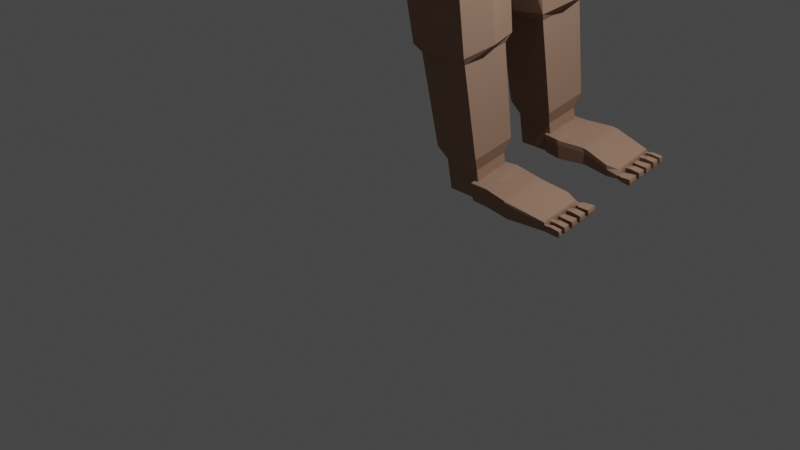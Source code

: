 # Source: human2.blend  (saved by Blender 2.83.19; exported with 4.5.12 LTS)
import bpy
from mathutils import Matrix  # noqa: F401  (used for matrix-valued properties, if any)

bpy.ops.wm.read_factory_settings(use_empty=True)
scene = bpy.context.scene
scene.name = 'Scene'

# ---- collections
col_collection = bpy.data.collections.new('Collection'); scene.collection.children.link(col_collection)

# ---- materials (node trees are filled in below, after node groups)
mat_color_cara = bpy.data.materials.new('Color Cara')
mat_color_cara.alpha_threshold = 0.0
mat_color_cara.use_transparent_shadow = False
mat_color_cara.diffuse_color = (0.3672, 0.2257, 0.1604, 1.0)
mat_color_cara.roughness = 0.5
mat_color_cara.line_color = (0.0, 0.0, 0.0, 1.0)
mat_ojo = bpy.data.materials.new('Ojo')
mat_ojo.alpha_threshold = 0.0
mat_ojo.use_transparent_shadow = False
mat_ojo.roughness = 0.5
mat_material_001 = bpy.data.materials.new('Material.001')
mat_material_001.alpha_threshold = 0.0
mat_material_001.use_transparent_shadow = False
mat_material_001.roughness = 0.5
mat_material_003 = bpy.data.materials.new('Material.003')
mat_material_003.alpha_threshold = 0.0
mat_material_003.use_transparent_shadow = False
mat_material_003.roughness = 0.5

# ---- material node trees
mat_ojo.use_nodes = True; mat_ojo.node_tree.nodes.clear()
_N = mat_ojo.node_tree.nodes; _L = mat_ojo.node_tree.links
n0 = _N.new('ShaderNodeOutputMaterial'); n0.name = 'Material'; n0.location = (300, 300)
n1 = _N.new('ShaderNodeBsdfDiffuse'); n1.name = 'BSDF Difuso'; n1.location = (10, 300)
n1.inputs[0].default_value = (0.001031, 0.001031, 0.001031, 1.0)
_L.new(n1.outputs[0], n0.inputs[0])
n0.is_active_output = True
mat_material_001.use_nodes = True; mat_material_001.node_tree.nodes.clear()
_N = mat_material_001.node_tree.nodes; _L = mat_material_001.node_tree.links
n0 = _N.new('ShaderNodeOutputMaterial'); n0.name = 'Material'; n0.location = (300, 300)
n1 = _N.new('ShaderNodeBsdfDiffuse'); n1.name = 'BSDF Difuso'; n1.location = (10, 300)
n1.inputs[0].default_value = (0.7613, 0.7613, 0.7613, 1.0)
_L.new(n1.outputs[0], n0.inputs[0])
n0.is_active_output = True
mat_material_003.use_nodes = True; mat_material_003.node_tree.nodes.clear()
_N = mat_material_003.node_tree.nodes; _L = mat_material_003.node_tree.links
n0 = _N.new('ShaderNodeOutputMaterial'); n0.name = 'Material'; n0.location = (300, 300)
n1 = _N.new('ShaderNodeBsdfDiffuse'); n1.name = 'BSDF Difuso'; n1.location = (10, 300)
n1.inputs[0].default_value = (0.0668, 0.02875, 0.01445, 1.0)
_L.new(n1.outputs[0], n0.inputs[0])
n0.is_active_output = True

# ---- world
world_world = bpy.data.worlds.new('World'); scene.world = world_world
world_world.use_nodes = True; world_world.node_tree.nodes.clear()
_N = world_world.node_tree.nodes; _L = world_world.node_tree.links
n0 = _N.new('ShaderNodeOutputWorld'); n0.name = 'World Output'; n0.location = (300, 300)
n1 = _N.new('ShaderNodeBackground'); n1.name = 'Background'; n1.location = (10, 300)
n1.inputs[0].default_value = (0.05088, 0.05088, 0.05088, 1.0)
_L.new(n1.outputs[0], n0.inputs[0])
n0.is_active_output = True
world_world.color = (0.05088, 0.05088, 0.05088)
world_world.use_sun_shadow = False
world_world.sun_shadow_jitter_overblur = 0.0

# ---- cameras
cam_camera = bpy.data.cameras.new('Camera')
cam_camera.clip_end = 100.0
cam_camera.ortho_scale = 7.314

# ---- lights
light_light = bpy.data.lights.new('Light', 'POINT')
light_light.transmission_factor = 0.0
light_light.energy = 1000.0
light_light.shadow_soft_size = 0.1
light_light.shadow_maximum_resolution = 0.006
light_light.use_absolute_resolution = True

# ---- meshes
me_cube_001 = bpy.data.meshes.new('Cube.001')
me_cube_001.from_pydata([(0.7839, -0.8496, -1.271), (-1.04, -0.6917, -1.188), (0.7755, -1.0, 1.062), (-1.0, -1.0, 1.062), (-0.03638, -1.101, -1.509), (1.031, -1.026, -0.1787), (-1.22, -1.202, -0.3483), (-5.861e-07, -1.225, 1.287), (0.01212, -1.511, -0.3483), (0.8212, -1.046, 0.8592), (-1.046, -1.046, 0.8592), (-5.628e-07, -1.328, 1.038), (-5.382e-07, -1.393, 0.6653), (0.9611, -0.9517, 0.3822), (-1.094, -1.094, 0.5344), (1.005, -1.195, -0.3483), (1.401, -0.167, -0.1762), (1.198, -0.1623, 0.474), (0.8694, -1.092, 0.5344), (-5.25e-07, -1.427, 0.4649), (1.192, -0.1632, 0.3454), (0.8952, -1.117, 0.3599), (-1.12, -1.12, 0.3599), (0.9286, -0.9664, 0.2713), (0.003634, -1.512, -0.1233), (1.309, -0.166, -0.03182), (0.9712, -1.19, -0.1524), (-1.196, -1.196, -0.1524), (0.9691, -1.01, -0.05416), (1.076, -0.9296, 0.0418), (1.06, -0.9075, 0.2279), (1.258, -0.2944, 0.2838), (1.334, -0.2982, 0.05918), (1.068, -0.9871, -0.01038), (1.032, -0.9492, 0.2746), (1.262, -0.2459, 0.3395), (1.365, -0.2483, 0.009183), (0.8734, -0.5525, -1.459), (0.864, -0.6066, 1.151), (-0.9949, -0.5388, -1.489), (-1.088, -0.6066, 1.207), (-1.333, -0.7197, -0.3483), (1.2, -0.7387, -0.3483), (-4.069e-07, -0.7429, 1.487), (-1.157, -0.6343, 0.9296), (0.9322, -0.6343, 0.9296), (1.004, -0.6624, 0.5859), (-1.205, -0.6635, 0.5859), (1.176, -0.6882, -0.1777), (1.054, -0.6411, 0.4183), (-1.231, -0.6792, 0.4012), (1.032, -0.6505, 0.3005), (1.103, -0.6778, -0.04537), (-1.308, -0.7253, -0.1409), (1.123, -0.6725, 0.3001), (1.185, -0.6965, -0.002683), (1.138, -0.6663, 0.2499), (1.178, -0.6812, 0.04864), (-1.053, -0.3024, -1.535), (-1.126, -0.3387, 1.281), (-1.407, -0.4028, -0.3483), (-1.23, -0.3637, 0.976), (-1.279, -0.3804, 0.6198), (-1.305, -0.3894, 0.4284), (-1.382, -0.4159, -0.1334), (0.9349, -0.2947, -1.521), (0.9221, -0.3478, 1.209), (1.331, -0.4235, -0.3483), (-2.89e-07, -0.426, 1.618), (1.005, -0.3637, 0.976), (1.093, -0.3798, 0.6198), (1.272, -0.4659, -0.177), (1.116, -0.4369, 0.442), (1.1, -0.4426, 0.3196), (1.191, -0.4594, -0.03959), (1.182, -0.4905, 0.3169), (1.262, -0.5053, 0.002379), (1.189, -0.5077, 0.2643), (1.244, -0.5178, 0.05313), (0.902, -1.123, 0.3147), (-1.126, -1.126, 0.3147), (0.9321, -0.9703, 0.2426), (-5.216e-07, -1.436, 0.413), (1.202, -0.1635, 0.3121), (1.035, -0.9526, 0.2494), (1.271, -0.2461, 0.3104), (1.061, -0.9094, 0.2114), (1.265, -0.2948, 0.264), (1.141, -0.6676, 0.2321), (-1.238, -0.6833, 0.3534), (1.194, -0.5086, 0.2457), (-1.312, -0.3918, 0.3788), (0.004846, -1.496, -0.06578), (1.298, -0.1657, 0.005058), (1.355, -0.248, 0.04148), (1.326, -0.2978, 0.08113), (1.174, -0.6798, 0.06831), (-1.301, -0.7208, -0.08792), (1.239, -0.5168, 0.07378), (-1.375, -0.4133, -0.07847), (0.9638, -1.183, -0.1023), (-1.188, -1.188, -0.1023), (0.9652, -1.006, -0.02234), (1.064, -0.9834, 0.01748), (1.075, -0.9275, 0.05999), (0.9861, -1.2, -0.4252), (-1.211, -1.205, -0.4203), (0.00727, -1.509, -0.4394), (1.179, -0.7281, -0.4308), (-1.322, -0.731, -0.4246), (1.305, -0.4175, -0.4345), (-1.395, -0.4191, -0.4275), (0.00727, -1.485, -0.5303), (1.157, -0.7176, -0.5131), (-1.306, -0.7191, -0.5008), (1.279, -0.4114, -0.5205), (-1.378, -0.4123, -0.5065), (0.9719, -1.183, -0.502), (-1.196, -1.185, -0.4921), (-1.046, -0.0242, -1.59), (-1.142, -0.2032, 1.295), (-1.497, -0.01701, -0.3483), (-1.319, -0.03435, 1.032), (-1.368, -0.03593, 0.661), (-1.394, -0.03678, 0.4615), (-1.472, -0.03927, -0.1242), (0.9929, -0.03285, 1.28), (1.575, -0.04607, -0.2334), (-1.456e-07, -0.04023, 1.778), (1.094, -0.03435, 1.032), (1.201, -0.03587, 0.661), (1.389, -0.1952, -0.1762), (1.19, -0.1882, 0.4709), (1.183, -0.1896, 0.343), (1.298, -0.1937, -0.03255), (1.255, -0.269, 0.3374), (1.356, -0.2726, 0.00854), (1.251, -0.3146, 0.2819), (1.325, -0.3189, 0.05861), (1.258, -0.315, 0.2622), (-1.401, -0.037, 0.4098), (-1.465, -0.03903, -0.06698), (1.318, -0.3185, 0.08044), (1.542, -0.03942, -0.3009), (-1.484, -0.03958, -0.431), (-1.466, -0.03894, -0.5134), (1.444, -0.03885, -0.4253), (1.001, -0.01705, -1.587), (0.9847, -0.0692, 1.272), (1.525, -0.07683, -0.2498), (-1.621e-07, -0.08475, 1.759), (1.084, -0.07236, 1.026), (1.188, -0.07556, 0.6563), (1.375, -0.2265, -0.1763), (1.182, -0.2169, 0.4676), (1.173, -0.2188, 0.3403), (1.286, -0.2243, -0.03337), (1.246, -0.2946, 0.335), (1.345, -0.2994, 0.007829), (1.244, -0.3369, 0.2799), (1.316, -0.3419, 0.05798), (1.25, -0.3373, 0.2603), (1.309, -0.3414, 0.07967), (1.503, -0.07763, -0.3109), (1.425, -0.08186, -0.4363), (-1.037, -0.0574, -1.583), (-1.134, -0.2396, 1.282), (-1.487, -0.06154, -0.3483), (-1.308, -0.07236, 1.026), (-1.358, -0.07569, 0.6563), (-1.384, -0.07749, 0.4577), (-1.462, -0.08274, -0.1253), (-1.391, -0.07795, 0.4062), (-1.454, -0.08223, -0.06831), (-1.474, -0.08339, -0.4306), (-1.456, -0.08203, -0.5126), (0.9696, -0.6448, 2.126), (0.9462, -0.7491, 2.103), (0.7405, -0.8087, 2.162), (0.7405, -0.6809, 2.215), (0.985, -0.5761, 2.141), (0.7405, -0.5969, 2.25), (1.002, -0.5023, 2.158), (0.7405, -0.5064, 2.287), (1.004, -0.4926, 2.16), (0.7405, -0.4946, 2.292), (0.2098, -1.026, -1.437), (0.2328, -1.157, 1.22), (0.3051, -1.44, -0.3483), (0.2465, -1.243, 0.9845), (0.261, -1.302, 0.626), (0.2687, -1.334, 0.4334), (0.2915, -1.428, -0.132), (0.2707, -1.342, 0.3835), (0.2893, -1.418, -0.07674), (0.296, -1.441, -0.4352), (0.2917, -1.418, -0.5218), (0.8022, -0.7908, 2.144), (0.8093, -0.6701, 2.188), (0.8139, -0.5907, 2.217), (0.8195, -0.494, 2.253), (0.8189, -0.5051, 2.248), (0.9148, -0.6534, 2.147), (0.9266, -0.5811, 2.167), (0.9409, -0.4931, 2.192), (0.9392, -0.5032, 2.189), (0.5878, -0.9097, -1.328), (0.5902, -1.054, 1.116), (0.7661, -1.278, -0.3483), (0.6249, -1.113, 0.902), (0.6616, -1.164, 0.5657), (0.6813, -1.191, 0.385), (0.7391, -1.271, -0.1454), (0.6864, -1.198, 0.3382), (0.7334, -1.263, -0.09355), (0.7504, -1.282, -0.4286), (0.7396, -1.263, -0.5087), (0.897, -0.7633, 2.117), (0.0008959, -1.326, -1.049), (1.037, -0.6574, -0.9827), (-1.216, -0.651, -0.9351), (1.132, -0.3769, -1.011), (-1.283, -0.3733, -0.9571), (0.8919, -1.03, -0.9397), (-1.115, -1.02, -0.9016), (1.258, -0.0356, -0.9841), (-1.364, -0.03525, -0.9838), (-1.354, -0.07427, -0.9807), (1.243, -0.075, -0.9872), (0.2684, -1.237, -1.016), (0.679, -1.101, -0.9658), (-0.6798, -0.9295, -1.314), (-0.6083, -1.088, 1.15), (-0.7402, -1.336, -0.3483), (-0.6361, -1.156, 0.9293), (-0.6654, -1.211, 0.5857), (-0.6811, -1.24, 0.401), (-0.7274, -1.326, -0.141), (-0.6621, -0.66, 1.316), (-0.7347, -0.3099, -1.777), (-0.6975, -0.3784, 1.426), (-0.6852, -1.248, 0.3532), (-0.7228, -1.318, -0.08798), (-0.7364, -1.338, -0.4278), (-0.7278, -1.316, -0.5071), (-0.7405, -0.03574, 1.559), (-0.7405, -0.03343, -1.768), (-0.7356, -0.07529, 1.543), (-0.7356, -0.07042, -1.762), (-0.6777, -1.14, -0.9593), (-0.2375, -0.7132, 1.426), (-0.2502, -0.4089, 1.549), (-0.2657, -0.03862, 1.699), (-0.2639, -0.08136, 1.682), (-0.2672, -1.04, -1.439), (-0.2183, -1.176, 1.238), (-0.2625, -1.47, -0.3483), (-0.2282, -1.266, 0.9992), (-0.2387, -1.327, 0.6368), (-0.2444, -1.36, 0.442), (-0.261, -1.457, -0.1296), (-0.2458, -1.369, 0.3915), (-0.2593, -1.447, -0.07375), (-0.2642, -1.47, -0.4353), (-0.2611, -1.447, -0.522), (-0.2426, -1.259, -1.017), (-0.01584, -0.2037, -2.492), (0.1623, -0.6389, -2.388), (-0.01584, -0.6686, -2.429), (-0.01584, -0.4589, -2.458), (-0.01584, -0.2331, -2.488), (0.4904, -0.5978, -2.326), (0.5208, -0.4203, -2.363), (0.5578, -0.2042, -2.408), (0.5535, -0.2291, -2.403), (-0.179, -0.6443, -2.385), (-0.4705, -0.601, -2.306), (-0.1877, -0.445, -2.414), (-0.4948, -0.4201, -2.335), (-0.1983, -0.2023, -2.449), (-0.5244, -0.2, -2.372), (-0.1971, -0.2304, -2.445), (-0.521, -0.2254, -2.368), (-0.002659, -0.8157, -1.879), (0.01551, -0.656, -1.956), (0.2176, -0.6222, -1.909), (0.2508, -0.7726, -1.817), (0.475, -0.566, -1.838), (0.6537, -0.6836, -1.581), (0.5095, -0.3646, -1.88), (0.7162, -0.3379, -1.664), (0.7699, -0.0311, -1.733), (0.5514, -0.1194, -1.931), (0.5466, -0.1477, -1.925), (0.7637, -0.06657, -1.725), (-0.5004, -0.5793, -1.815), (-0.6517, -0.7136, -1.758), (-0.7566, -0.6033, -1.749), (-0.5376, -0.5041, -1.739), (-0.1696, -0.6285, -1.905), (-0.2359, -0.7764, -1.876), (-0.06958, 0.9689, -6.537), (-0.09078, 0.7259, -2.167), (0.4067, 0.7716, -6.537), (0.1384, 0.631, -2.167), (-0.5458, 0.7716, -6.537), (-0.3337, 0.6135, -2.167), (-0.06958, 1.03, -2.3), (0.45, 0.8149, -2.3), (-0.616, 0.7808, -2.3), (0.6396, 0.9938, -2.917), (-0.7644, 0.9938, -2.836), (-0.06555, 1.283, -2.836), (0.6333, 0.9938, -4.056), (-0.7644, 0.9938, -4.056), (-0.06555, 1.283, -4.056), (0.4651, 0.8298, -5.927), (-0.6038, 0.8298, -5.927), (-0.06931, 1.051, -5.927), (-0.0666, 1.106, -4.578), (0.5067, 0.8684, -4.578), (-0.6399, 0.8684, -4.578), (-0.06555, 1.283, -3.355), (0.6333, 0.9938, -3.355), (-0.7644, 0.9938, -3.355), (-0.07223, 1.461, -2.736), (-0.03077, 1.299, -2.274), (0.3555, 1.293, -2.274), (0.4514, 1.454, -2.791), (-0.02166, 4.2, -2.909), (0.4675, 4.2, -2.909), (0.4816, 4.167, -2.902), (-0.07847, 4.157, -2.9), (-0.08875, 2.911, -2.628), (0.4919, 2.921, -2.631), (-0.09755, 2.803, -2.602), (0.5434, 2.804, -2.602), (-0.09208, 1.559, -2.524), (0.4896, 1.611, -2.532), (0.5434, 2.593, -2.593), (-0.09755, 2.591, -2.593), (0.4919, 3.197, -2.691), (-0.08875, 3.186, -2.689), (0.2226, 4.147, -3.136), (0.2226, 4.247, -2.681), (0.2226, 4.161, -2.662), (0.2226, 4.062, -3.118), (0.2226, 2.975, -2.394), (0.2226, 2.872, -2.869), (0.2157, 2.813, -2.29), (0.2004, 2.79, -2.899), (0.2106, 1.65, -2.268), (0.1953, 1.628, -2.814), (0.2004, 2.588, -2.89), (0.2157, 2.611, -2.281), (0.2226, 3.135, -2.926), (0.2226, 3.238, -2.451), (0.0118, 4.189, -2.886), (0.2581, 4.183, -3.117), (0.2226, 4.247, -2.681), (0.5009, 4.193, -2.882), (0.5445, 4.454, -3.168), (-0.01233, 4.155, -3.102), (0.003856, 4.147, -3.136), (0.003856, 4.247, -2.681), (-0.01233, 4.24, -2.715), (0.4413, 4.147, -3.136), (0.4576, 4.155, -3.102), (0.4576, 4.24, -2.715), (0.4413, 4.247, -2.681), (0.003856, 4.062, -3.118), (-0.0191, 4.074, -3.091), (-0.0191, 4.161, -2.692), (0.003856, 4.161, -2.662), (0.4596, 4.078, -3.086), (0.4413, 4.062, -3.118), (0.4413, 4.161, -2.662), (0.4596, 4.162, -2.697), (-0.005951, 2.872, -2.869), (-0.02873, 2.876, -2.84), (0.4511, 2.975, -2.394), (0.4694, 2.967, -2.427), (-0.005951, 2.975, -2.394), (-0.02873, 2.967, -2.422), (0.4511, 2.872, -2.869), (0.4694, 2.879, -2.835), (-0.02834, 2.788, -2.867), (-0.04943, 2.789, -2.833), (0.4684, 2.811, -2.337), (0.49, 2.81, -2.37), (-0.04943, 2.81, -2.371), (-0.02842, 2.811, -2.337), (0.49, 2.79, -2.834), (0.4683, 2.788, -2.866), (-0.04463, 1.617, -2.748), (-0.02339, 1.625, -2.782), (0.4745, 1.639, -2.329), (0.4527, 1.642, -2.279), (-0.02348, 1.648, -2.284), (-0.04463, 1.637, -2.305), (0.454, 1.652, -2.783), (0.4761, 1.649, -2.75), (-0.04943, 2.607, -2.362), (-0.02842, 2.609, -2.328), (0.49, 2.586, -2.824), (0.4683, 2.586, -2.857), (-0.04943, 2.586, -2.824), (-0.02834, 2.586, -2.858), (0.49, 2.607, -2.361), (0.4684, 2.609, -2.328), (-0.02873, 3.232, -2.48), (-0.005951, 3.238, -2.451), (0.4694, 3.143, -2.893), (0.4511, 3.135, -2.926), (-0.02873, 3.141, -2.897), (-0.005951, 3.135, -2.926), (0.4694, 3.232, -2.485), (0.4511, 3.238, -2.451), (0.02486, 4.181, -3.119), (0.02486, 4.181, -3.119), (0.4558, 4.247, -2.681), (0.4558, 4.247, -2.681), (0.4913, 4.185, -3.115), (0.4913, 4.185, -3.115), (-0.01066, 4.247, -2.681), (-0.01066, 4.247, -2.681), (0.223, 4.828, -3.046), (0.5314, 4.296, -2.884), (-0.02019, 4.292, -2.888), (0.2575, 4.285, -3.149), (0.2226, 4.353, -2.673), (-0.04046, 4.353, -2.673), (-0.04046, 4.353, -2.673), (0.4856, 4.353, -2.673), (0.4856, 4.353, -2.673), (-0.005464, 4.283, -3.151), (-0.005464, 4.283, -3.151), (0.5206, 4.287, -3.147), (0.5206, 4.287, -3.147), (0.5686, 4.66, -2.891), (-0.06284, 4.655, -2.897), (0.3947, 4.664, -3.195), (0.2226, 4.716, -2.713), (-0.07856, 4.716, -2.713), (-0.07856, 4.716, -2.713), (0.5237, 4.716, -2.713), (0.5237, 4.716, -2.713), (-0.04598, 4.645, -3.198), (-0.04598, 4.645, -3.198), (0.5653, 4.665, -3.194), (0.5653, 4.665, -3.194), (0.5117, 4.828, -3.046), (-0.06917, 4.837, -3.047), (0.1943, 4.677, -3.148), (0.2226, 4.883, -2.776), (-0.0528, 4.883, -2.776), (-0.0528, 4.883, -2.776), (0.4979, 4.883, -2.776), (0.4979, 4.883, -2.776), (-0.08103, 4.677, -3.148), (0.4697, 4.677, -3.148), (0.4697, 4.677, -3.148), (0.3955, 4.452, -3.168), (-0.02572, 4.464, -3.174), (-0.02572, 4.464, -3.174), (-0.05951, 4.535, -2.693), (-0.04151, 4.474, -2.893), (0.5445, 4.454, -3.168), (0.55, 4.478, -2.887), (0.5046, 4.535, -2.693), (-0.05951, 4.535, -2.693), (0.2226, 4.535, -2.693), (0.5046, 4.535, -2.693), (0.3673, 4.828, -3.046), (0.2228, 4.855, -2.911), (0.4979, 4.883, -2.776), (0.5048, 4.855, -2.911), (0.3602, 4.883, -2.776), (0.07807, 4.828, -3.046), (0.07807, 4.883, -2.776), (0.07807, 4.855, -2.912), (-0.05935, 4.855, -2.912), (0.2228, 4.855, -2.911), (0.3638, 4.855, -2.911), (0.3706, 4.883, -2.776), (0.3714, 4.855, -2.911), (0.3492, 4.883, -2.776), (0.3501, 4.855, -2.911), (0.2297, 4.883, -2.776), (0.2288, 4.855, -2.911), (0.2135, 4.855, -2.911), (0.2135, 4.883, -2.776), (0.08712, 4.855, -2.912), (0.08626, 4.883, -2.776), (0.07004, 4.855, -2.912), (0.07004, 4.883, -2.776), (0.3747, 5.181, -2.86), (0.3755, 5.154, -2.995), (0.5089, 5.154, -2.994), (0.502, 5.181, -2.86), (0.502, 5.181, -2.86), (0.502, 5.181, -2.86), (-0.03605, 5.186, -2.851), (-0.0426, 5.158, -2.987), (0.08679, 5.158, -2.986), (0.08679, 5.186, -2.851), (-0.03605, 5.186, -2.851), (0.103, 5.186, -2.851), (0.1039, 5.158, -2.986), (0.2302, 5.158, -2.986), (0.2302, 5.186, -2.851), (0.366, 5.186, -2.851), (0.2464, 5.186, -2.851), (0.2456, 5.158, -2.986), (0.3668, 5.158, -2.986), (0.396, 4.899, -3.518), (0.5123, 4.9, -3.517), (0.5194, 4.518, -3.291), (0.5374, 4.695, -3.336), (0.3961, 4.694, -3.337), (0.3966, 4.517, -3.292), (0.5219, 4.667, -3.445), (0.5392, 4.843, -3.398), (0.4008, 4.842, -3.399), (0.4029, 4.666, -3.446), (0.5618, 4.674, -3.226), (0.3995, 4.672, -3.226), (0.4002, 4.47, -3.201), (0.5419, 4.471, -3.2), (0.4524, 4.962, -3.463), (0.4423, 4.958, -3.486), (0.5715, 4.959, -3.485), (0.5874, 4.963, -3.462), (0.1384, 0.631, -2.131), (-0.09078, 0.7259, -2.131), (-0.3337, 0.6135, -2.131), (-0.0141, -0.2051, -2.502), (0.164, -0.6402, -2.399), (-0.0141, -0.67, -2.44), (-0.0141, -0.4603, -2.468), (-0.0141, -0.2345, -2.498), (0.4921, -0.5992, -2.336), (0.5225, -0.4216, -2.373), (0.5595, -0.2056, -2.418), (0.5552, -0.2305, -2.413), (-0.1929, 0.3776, -9.954), (-0.355, 0.2155, -6.705), (-0.1929, 0.8089, -9.954), (-0.355, 0.8835, -6.705), (0.2385, 0.3776, -9.954), (0.4006, 0.2155, -6.705), (0.2385, 0.8089, -9.954), (0.4006, 0.8835, -6.705), (-0.39, 0.1805, -6.855), (-0.39, 0.9185, -6.855), (0.4356, 0.9185, -6.855), (0.4356, 0.1805, -6.855), (-0.3312, 0.9473, -8.566), (0.3768, 0.9473, -8.566), (0.3768, 0.2392, -8.566), (-0.3312, 0.2392, -8.566), (-0.255, 0.8711, -9.778), (0.3007, 0.8711, -9.778), (0.3007, 0.3154, -9.778), (-0.255, 0.3154, -9.778), (-0.2776, 0.2928, -8.668), (-0.2776, 0.8937, -8.668), (0.3233, 0.8937, -8.668), (0.3233, 0.2928, -8.668), (-0.1929, 0.5933, -9.954), (-0.355, 0.5933, -6.705), (0.2385, 0.5933, -9.954), (0.4006, 0.5933, -6.705), (0.5072, 0.5933, -6.855), (-0.4401, 0.5933, -6.855), (-0.3813, 0.5933, -8.566), (0.4813, 0.5933, -8.527), (0.3007, 0.5933, -9.778), (0.3233, 0.5933, -8.668), (0.02282, 0.8089, -9.954), (0.02282, 0.8835, -6.705), (0.02282, 0.3776, -9.954), (0.02282, 0.981, -6.855), (0.02282, 1.01, -8.566), (0.02282, 0.1789, -8.566), (0.02282, 0.3154, -9.778), (0.02282, 0.8711, -9.778), (0.02282, 0.2928, -8.668), (0.02282, 0.8937, -8.668), (-0.429, 0.4884, -9.729), (-0.429, 0.6982, -9.729), (-0.4235, 0.5933, -9.807), (-0.4539, 0.7018, -8.716), (-0.4539, 0.4847, -8.716), (-0.4468, 0.5933, -8.622), (-0.1929, 0.5933, -10.12), (-0.1929, 0.3776, -10.12), (0.02282, 0.8089, -10.12), (-0.1929, 0.8089, -10.12), (0.2385, 0.5933, -10.12), (0.02282, 0.3776, -10.12), (0.2385, 0.5933, -10.08), (-0.1929, 0.5933, -10.33), (-0.1929, 0.3776, -10.33), (0.02282, 0.8089, -10.33), (-0.1929, 0.8089, -10.33), (0.2385, 0.5933, -10.33), (0.2385, 0.8089, -10.33), (0.02282, 0.3776, -10.33), (0.2385, 0.3776, -10.33), (0.02282, 0.5933, -10.33), (0.2385, 0.5933, -10.32), (0.1878, 0.3423, -10.32), (0.1878, 0.8682, -10.32), (1.19, 0.6002, -10.32), (1.2, 0.317, -10.31), (1.189, 0.8367, -10.33), (0.432, 0.5933, -10.33), (0.3916, 0.3183, -10.33), (0.3916, 0.8682, -10.33), (0.749, 0.5933, -10.32), (0.7256, 0.3666, -10.32), (0.7256, 0.9257, -10.32), (1.062, 0.5933, -10.19), (1.062, 0.5933, -10.33), (1.059, 0.3183, -10.33), (1.188, 0.8653, -10.33), (1.19, 0.4722, -10.32), (1.189, 0.7268, -10.33), (1.2, 0.383, -10.31), (1.19, 0.5241, -10.32), (1.19, 0.6512, -10.32), (1.189, 0.7745, -10.33), (0.02282, 0.8089, -10.25), (0.02282, 0.3776, -10.25), (0.2385, 0.3776, -10.25), (-0.1929, 0.8089, -10.25), (-0.1929, 0.3776, -10.25), (-0.1929, 0.5933, -10.25), (0.2385, 0.8089, -10.25), (0.1878, 0.3423, -10.25), (0.1878, 0.8682, -10.25), (1.19, 0.6002, -10.26), (1.2, 0.317, -10.27), (1.189, 0.8367, -10.25), (0.3916, 0.8682, -10.25), (0.3916, 0.3183, -10.25), (0.7256, 0.9257, -10.25), (0.7256, 0.3666, -10.25), (1.188, 0.8653, -10.25), (1.059, 0.3183, -10.25), (1.19, 0.4722, -10.26), (1.189, 0.7268, -10.25), (1.2, 0.383, -10.27), (1.19, 0.5241, -10.26), (1.19, 0.6512, -10.26), (1.189, 0.7745, -10.25), (1.229, 0.3125, -10.26), (1.229, 0.388, -10.26), (1.229, 0.388, -10.32), (1.229, 0.3125, -10.32), (1.263, 0.3006, -10.26), (1.263, 0.4003, -10.32), (1.263, 0.4003, -10.26), (1.263, 0.3006, -10.32), (1.384, 0.3007, -10.28), (1.378, 0.2945, -10.25), (1.378, 0.2945, -10.33), (1.384, 0.3007, -10.3), (1.378, 0.4077, -10.33), (1.384, 0.4016, -10.3), (1.378, 0.4077, -10.25), (1.384, 0.4016, -10.28), (1.218, 0.5275, -10.33), (1.218, 0.4692, -10.33), (1.218, 0.5275, -10.25), (1.218, 0.4692, -10.25), (1.274, 0.5369, -10.34), (1.274, 0.5369, -10.24), (1.274, 0.4604, -10.24), (1.274, 0.4604, -10.34), (1.384, 0.834, -10.31), (1.379, 0.8292, -10.33), (1.378, 0.8751, -10.33), (1.383, 0.8703, -10.31), (1.378, 0.8751, -10.25), (1.383, 0.8703, -10.27), (1.384, 0.4629, -10.31), (1.379, 0.458, -10.33), (1.379, 0.5406, -10.33), (1.384, 0.5358, -10.31), (1.379, 0.5406, -10.25), (1.384, 0.5358, -10.27), (1.384, 0.5918, -10.31), (1.379, 0.5869, -10.33), (1.379, 0.6667, -10.33), (1.384, 0.662, -10.31), (1.379, 0.6667, -10.25), (1.384, 0.662, -10.27), (1.384, 0.7223, -10.31), (1.379, 0.7175, -10.33), (1.379, 0.7861, -10.33), (1.384, 0.7813, -10.31), (1.379, 0.7861, -10.25), (1.384, 0.7813, -10.27), (1.384, 0.5918, -10.27), (1.379, 0.5869, -10.25), (1.384, 0.834, -10.27), (1.379, 0.8292, -10.25), (1.384, 0.4629, -10.27), (1.379, 0.458, -10.25), (1.384, 0.7223, -10.27), (1.379, 0.7175, -10.25), (1.275, 0.5886, -10.25), (1.275, 0.5886, -10.33), (1.275, 0.6638, -10.33), (1.275, 0.6638, -10.25), (1.212, 0.5981, -10.25), (1.212, 0.5981, -10.33), (1.212, 0.6535, -10.33), (1.212, 0.6535, -10.25), (1.275, 0.7181, -10.34), (1.275, 0.7841, -10.34), (1.275, 0.7181, -10.24), (1.275, 0.7841, -10.24), (1.21, 0.7242, -10.33), (1.21, 0.7242, -10.25), (1.21, 0.7773, -10.33), (1.21, 0.7773, -10.25), (1.276, 0.8306, -10.33), (1.275, 0.8724, -10.33), (1.276, 0.8306, -10.24), (1.275, 0.8724, -10.24), (1.207, 0.8354, -10.33), (1.207, 0.8354, -10.25), (1.206, 0.8668, -10.33), (1.206, 0.8668, -10.25), (0.2385, 0.8016, -10.12), (0.2385, 0.8089, -10.14), (0.2337, 0.8089, -10.12), (0.2385, 0.8089, -10.09), (0.2385, 0.3776, -10.17), (0.2385, 0.3834, -10.12), (0.2385, 0.3776, -10.09), (0.2337, 0.3776, -10.12), (0.1857, 0.8634, -10.1), (0.1878, 0.8682, -10.12), (0.1878, 0.3423, -10.15), (0.187, 0.3475, -10.09), (1.189, 0.5976, -10.24), (1.182, 0.5933, -10.22), (1.182, 0.8336, -10.22), (1.188, 0.8358, -10.25), (1.191, 0.3449, -10.24), (1.182, 0.3602, -10.22), (0.3916, 0.8682, -10.12), (0.3916, 0.3183, -10.15), (0.7256, 0.9257, -10.13), (0.7256, 0.3666, -10.17), (1.184, 0.8636, -10.22), (1.187, 0.8661, -10.25), (1.059, 0.3183, -10.24), (1.059, 0.3234, -10.19), (1.182, 0.4664, -10.22), (1.189, 0.4702, -10.24), (1.182, 0.7229, -10.22), (1.188, 0.7257, -10.25), (1.182, 0.4115, -10.22), (1.191, 0.4031, -10.24), (1.182, 0.5298, -10.22), (1.189, 0.5261, -10.24), (1.182, 0.6581, -10.22), (1.189, 0.6537, -10.24), (1.182, 0.7783, -10.22), (1.188, 0.7755, -10.25), (0.4007, 0.5933, -10.09), (0.4632, 0.5933, -10.1), (0.718, 0.5933, -10.11), (0.78, 0.5933, -10.12), (0.3611, 0.8634, -10.1), (0.4228, 0.8686, -10.1), (0.3916, 0.8682, -10.12), (0.4243, 0.328, -10.1), (0.3616, 0.327, -10.09), (0.3916, 0.3183, -10.15), (0.6953, 0.9156, -10.11), (0.7572, 0.9169, -10.12), (0.7256, 0.9257, -10.13), (0.7567, 0.3672, -10.12), (0.6946, 0.3671, -10.11), (0.7256, 0.3667, -10.17), (-0.06632, 0.9365, -6.63), (0.3769, 0.7529, -6.63), (-0.5095, 0.7529, -6.63), (0.5238, 5.429, -3.028), (0.5265, 5.46, -3.05), (0.5265, 5.46, -3.05), (0.524, 5.431, -3.03), (0.5308, 5.403, -3.165), (0.4992, 5.439, -3.153), (0.5265, 5.46, -3.05), (0.524, 5.431, -3.03), (0.4316, 5.46, -3.05), (0.3966, 5.431, -3.03), (0.3975, 5.403, -3.165), (0.4322, 5.439, -3.153), (0.006376, 5.438, -3.026), (0.01115, 5.466, -3.045), (0.01115, 5.466, -3.045), (0.006205, 5.437, -3.025), (0.1149, 5.438, -3.026), (0.08563, 5.46, -3.077), (0.03948, 5.449, -3.132), (0.0005857, 5.413, -3.146), (0.08563, 5.449, -3.132), (0.1149, 5.413, -3.146), (0.3583, 5.461, -3.075), (0.3882, 5.44, -3.024), (0.389, 5.414, -3.15), (0.3587, 5.448, -3.137), (0.3125, 5.461, -3.075), (0.2769, 5.44, -3.024), (0.2761, 5.414, -3.151), (0.3122, 5.448, -3.137), (0.2342, 5.46, -3.075), (0.2631, 5.439, -3.024), (0.2631, 5.413, -3.151), (0.2342, 5.448, -3.137), (0.1449, 5.413, -3.151), (0.1817, 5.448, -3.137), (0.1813, 5.46, -3.075), (0.1441, 5.439, -3.024), (0.7839, 0.8496, -1.271), (-1.04, 0.6917, -1.188), (0.7755, 1.0, 1.062), (-1.0, 1.0, 1.062), (1.018, 0.0, -1.603), (-0.03638, 1.101, -1.509), (1.031, 1.026, -0.1787), (-1.053, 0.0, -1.595), (-1.22, 1.202, -0.3483), (1.0, 0.0, 1.287), (-5.861e-07, 1.225, 1.287), (-1.149, 0.0, 1.307), (-1.507, 0.0, -0.3483), (0.01212, 1.511, -0.3483), (1.593, 0.0, -0.222), (-1.306e-07, 0.0, 1.794), (0.8212, 1.046, 0.8592), (-1.046, 1.046, 0.8592), (-1.328, 0.0, 1.038), (-5.628e-07, 1.328, 1.038), (1.103, 0.0, 1.038), (-1.377, 0.0, 0.6653), (-5.382e-07, 1.393, 0.6653), (1.212, 0.0, 0.6653), (0.9611, 0.9517, 0.3822), (-1.094, 1.094, 0.5344), (1.005, 1.195, -0.3483), (1.401, 0.167, -0.1762), (1.198, 0.1623, 0.474), (0.8694, 1.092, 0.5344), (-1.404, 0.0, 0.4649), (-5.25e-07, 1.427, 0.4649), (1.192, 0.1632, 0.3454), (0.8952, 1.117, 0.3599), (-1.12, 1.12, 0.3599), (1.27, 0.0, 0.4649), (0.9286, 0.9664, 0.2713), (-1.482, 0.0, -0.1233), (0.003634, 1.512, -0.1233), (1.309, 0.166, -0.03182), (1.442, 0.0, -0.1233), (0.9712, 1.19, -0.1524), (-1.196, 1.196, -0.1524), (0.9691, 1.01, -0.05416), (1.076, 0.9296, 0.0418), (1.06, 0.9075, 0.2279), (1.258, 0.2944, 0.2838), (1.334, 0.2982, 0.05918), (1.068, 0.9871, -0.01038), (1.032, 0.9492, 0.2746), (1.262, 0.2459, 0.3395), (1.365, 0.2483, 0.009183), (0.8734, 0.5525, -1.459), (0.864, 0.6066, 1.151), (-0.9949, 0.5388, -1.489), (-1.088, 0.6066, 1.207), (-1.333, 0.7197, -0.3483), (1.2, 0.7387, -0.3483), (-4.069e-07, 0.7429, 1.487), (-1.157, 0.6343, 0.9296), (0.9322, 0.6343, 0.9296), (1.004, 0.6624, 0.5859), (-1.205, 0.6635, 0.5859), (1.176, 0.6882, -0.1777), (1.054, 0.6411, 0.4183), (-1.231, 0.6792, 0.4012), (1.032, 0.6505, 0.3005), (1.103, 0.6778, -0.04537), (-1.308, 0.7253, -0.1409), (1.123, 0.6725, 0.3001), (1.185, 0.6965, -0.002683), (1.138, 0.6663, 0.2499), (1.178, 0.6812, 0.04864), (-1.053, 0.3024, -1.535), (-1.126, 0.3387, 1.281), (-1.407, 0.4028, -0.3483), (-1.23, 0.3637, 0.976), (-1.279, 0.3804, 0.6198), (-1.305, 0.3894, 0.4284), (-1.382, 0.4159, -0.1334), (0.9349, 0.2947, -1.521), (0.9221, 0.3478, 1.209), (1.331, 0.4235, -0.3483), (-2.89e-07, 0.426, 1.618), (1.005, 0.3637, 0.976), (1.093, 0.3798, 0.6198), (1.272, 0.4659, -0.177), (1.116, 0.4369, 0.442), (1.1, 0.4426, 0.3196), (1.191, 0.4594, -0.03959), (1.182, 0.4905, 0.3169), (1.262, 0.5053, 0.002379), (1.189, 0.5077, 0.2643), (1.244, 0.5178, 0.05313), (0.902, 1.123, 0.3147), (-1.126, 1.126, 0.3147), (0.9321, 0.9703, 0.2426), (-1.411, 0.0, 0.413), (-5.216e-07, 1.436, 0.413), (1.202, 0.1635, 0.3121), (1.286, 0.0, 0.413), (1.035, 0.9526, 0.2494), (1.271, 0.2461, 0.3104), (1.061, 0.9094, 0.2114), (1.265, 0.2948, 0.264), (1.141, 0.6676, 0.2321), (-1.238, 0.6833, 0.3534), (1.194, 0.5086, 0.2457), (-1.312, 0.3918, 0.3788), (-1.474, 0.0, -0.06578), (0.004846, 1.496, -0.06578), (1.298, 0.1657, 0.005058), (1.425, 0.0, -0.06578), (1.355, 0.248, 0.04148), (1.326, 0.2978, 0.08113), (1.174, 0.6798, 0.06831), (-1.301, 0.7208, -0.08792), (1.239, 0.5168, 0.07378), (-1.375, 0.4133, -0.07847), (0.9638, 1.183, -0.1023), (-1.188, 1.188, -0.1023), (0.9652, 1.006, -0.02234), (1.064, 0.9834, 0.01748), (1.075, 0.9275, 0.05999), (0.9861, 1.2, -0.4252), (-1.211, 1.205, -0.4203), (-1.493, 0.0, -0.4313), (0.00727, 1.509, -0.4394), (1.566, 0.0, -0.287), (1.179, 0.7281, -0.4308), (-1.322, 0.731, -0.4246), (1.305, 0.4175, -0.4345), (-1.395, 0.4191, -0.4275), (-1.475, 0.0, -0.5142), (0.00727, 1.485, -0.5303), (1.461, 0.0, -0.4154), (1.157, 0.7176, -0.5131), (-1.306, 0.7191, -0.5008), (1.279, 0.4114, -0.5205), (-1.378, 0.4123, -0.5065), (0.9719, 1.183, -0.502), (-1.196, 1.185, -0.4921), (-1.046, 0.0242, -1.59), (-1.142, 0.2032, 1.295), (-1.497, 0.01701, -0.3483), (-1.319, 0.03435, 1.032), (-1.368, 0.03593, 0.661), (-1.394, 0.03678, 0.4615), (-1.472, 0.03927, -0.1242), (1.01, 0.0, -1.595), (0.9929, 0.03285, 1.28), (1.575, 0.04607, -0.2334), (-1.456e-07, 0.04023, 1.778), (1.094, 0.03435, 1.032), (1.201, 0.03587, 0.661), (1.389, 0.1952, -0.1762), (1.19, 0.1882, 0.4709), (1.183, 0.1896, 0.343), (1.298, 0.1937, -0.03255), (1.255, 0.269, 0.3374), (1.356, 0.2726, 0.00854), (1.251, 0.3146, 0.2819), (1.325, 0.3189, 0.05861), (1.258, 0.315, 0.2622), (-1.401, 0.037, 0.4098), (-1.465, 0.03903, -0.06698), (1.318, 0.3185, 0.08044), (1.542, 0.03942, -0.3009), (-1.484, 0.03958, -0.431), (-1.466, 0.03894, -0.5134), (1.444, 0.03885, -0.4253), (1.001, 0.01705, -1.587), (0.9847, 0.0692, 1.272), (1.525, 0.07683, -0.2498), (-1.621e-07, 0.08475, 1.759), (1.084, 0.07236, 1.026), (1.188, 0.07556, 0.6563), (1.375, 0.2265, -0.1763), (1.182, 0.2169, 0.4676), (1.173, 0.2188, 0.3403), (1.286, 0.2243, -0.03337), (1.246, 0.2946, 0.335), (1.345, 0.2994, 0.007829), (1.244, 0.3369, 0.2799), (1.316, 0.3419, 0.05798), (1.25, 0.3373, 0.2603), (1.309, 0.3414, 0.07967), (1.503, 0.07763, -0.3109), (1.425, 0.08186, -0.4363), (-1.037, 0.0574, -1.583), (-1.134, 0.2396, 1.282), (-1.487, 0.06154, -0.3483), (-1.308, 0.07236, 1.026), (-1.358, 0.07569, 0.6563), (-1.384, 0.07749, 0.4577), (-1.462, 0.08274, -0.1253), (-1.391, 0.07795, 0.4062), (-1.454, 0.08223, -0.06831), (-1.474, 0.08339, -0.4306), (-1.456, 0.08203, -0.5126), (0.9696, 0.6448, 2.126), (0.9462, 0.7491, 2.103), (0.7405, 0.8087, 2.162), (0.7405, 0.6809, 2.215), (0.7405, 0.0, 2.297), (1.006, 0.0, 2.162), (0.985, 0.5761, 2.141), (0.7405, 0.5969, 2.25), (1.002, 0.5023, 2.158), (0.7405, 0.5064, 2.287), (1.004, 0.4926, 2.16), (0.7405, 0.4946, 2.292), (0.2098, 1.026, -1.437), (0.2328, 1.157, 1.22), (0.3051, 1.44, -0.3483), (0.2465, 1.243, 0.9845), (0.261, 1.302, 0.626), (0.2687, 1.334, 0.4334), (0.2915, 1.428, -0.132), (0.2707, 1.342, 0.3835), (0.2893, 1.418, -0.07674), (0.296, 1.441, -0.4352), (0.2917, 1.418, -0.5218), (0.8022, 0.7908, 2.144), (0.8201, 0.0, 2.256), (0.8093, 0.6701, 2.188), (0.8139, 0.5907, 2.217), (0.8195, 0.494, 2.253), (0.8189, 0.5051, 2.248), (0.9424, 0.0, 2.194), (0.9148, 0.6534, 2.147), (0.9266, 0.5811, 2.167), (0.9409, 0.4931, 2.192), (0.9392, 0.5032, 2.189), (0.5878, 0.9097, -1.328), (0.5902, 1.054, 1.116), (0.7661, 1.278, -0.3483), (0.6249, 1.113, 0.902), (0.6616, 1.164, 0.5657), (0.6813, 1.191, 0.385), (0.7391, 1.271, -0.1454), (0.6864, 1.198, 0.3382), (0.7334, 1.263, -0.09355), (0.7504, 1.282, -0.4286), (0.7396, 1.263, -0.5087), (0.897, 0.7633, 2.117), (-1.372, 0.0, -0.9866), (0.0008959, 1.326, -1.049), (1.271, 0.0, -0.9813), (1.037, 0.6574, -0.9827), (-1.216, 0.651, -0.9351), (1.132, 0.3769, -1.011), (-1.283, 0.3733, -0.9571), (0.8919, 1.03, -0.9397), (-1.115, 1.02, -0.9016), (1.258, 0.0356, -0.9841), (-1.364, 0.03525, -0.9838), (-1.354, 0.07427, -0.9807), (1.243, 0.075, -0.9872), (0.2684, 1.237, -1.016), (0.679, 1.101, -0.9658), (-0.6798, 0.9295, -1.314), (-0.6083, 1.088, 1.15), (-0.7402, 1.336, -0.3483), (-0.745, 0.0, 1.573), (-0.745, 0.0, -1.774), (-0.6361, 1.156, 0.9293), (-0.6654, 1.211, 0.5857), (-0.6811, 1.24, 0.401), (-0.7274, 1.326, -0.141), (-0.6621, 0.66, 1.316), (-0.7347, 0.3099, -1.777), (-0.6975, 0.3784, 1.426), (-0.6852, 1.248, 0.3532), (-0.7228, 1.318, -0.08798), (-0.7364, 1.338, -0.4278), (-0.7278, 1.316, -0.5071), (-0.7405, 0.03574, 1.559), (-0.7405, 0.03343, -1.768), (-0.7356, 0.07529, 1.543), (-0.7356, 0.07042, -1.762), (-0.6777, 1.14, -0.9593), (-0.2673, 0.0, 1.715), (-0.2375, 0.7132, 1.426), (-0.2502, 0.4089, 1.549), (-0.2657, 0.03862, 1.699), (-0.2639, 0.08136, 1.682), (-0.2672, 1.04, -1.439), (-0.2183, 1.176, 1.238), (-0.2625, 1.47, -0.3483), (-0.2282, 1.266, 0.9992), (-0.2387, 1.327, 0.6368), (-0.2444, 1.36, 0.442), (-0.261, 1.457, -0.1296), (-0.2458, 1.369, 0.3915), (-0.2593, 1.447, -0.07375), (-0.2642, 1.47, -0.4353), (-0.2611, 1.447, -0.522), (-0.2426, 1.259, -1.017), (-0.01584, 0.0, -2.495), (-0.01584, 0.2037, -2.492), (0.1623, 0.6389, -2.388), (-0.01584, 0.6686, -2.429), (-0.01584, 0.4589, -2.458), (-0.01584, 0.2331, -2.488), (0.5616, 0.0, -2.413), (0.4904, 0.5978, -2.326), (0.5208, 0.4203, -2.363), (0.5578, 0.2042, -2.408), (0.5535, 0.2291, -2.403), (-0.1994, 0.0, -2.452), (-0.5275, 0.0, -2.376), (-0.179, 0.6443, -2.385), (-0.4705, 0.601, -2.306), (-0.1877, 0.445, -2.414), (-0.4948, 0.4201, -2.335), (-0.1983, 0.2023, -2.449), (-0.5244, 0.2, -2.372), (-0.1971, 0.2304, -2.445), (-0.521, 0.2254, -2.368), (-0.002659, 0.8157, -1.879), (0.01551, 0.656, -1.956), (0.2176, 0.6222, -1.909), (0.2508, 0.7726, -1.817), (0.7755, 0.0, -1.74), (0.5546, 0.0, -1.939), (0.475, 0.566, -1.838), (0.6537, 0.6836, -1.581), (0.5095, 0.3646, -1.88), (0.7162, 0.3379, -1.664), (0.7699, 0.0311, -1.733), (0.5514, 0.1194, -1.931), (0.5466, 0.1477, -1.925), (0.7637, 0.06657, -1.725), (-0.5004, 0.5793, -1.815), (-0.6517, 0.7136, -1.758), (-0.7566, 0.6033, -1.749), (-0.5376, 0.5041, -1.739), (-0.1696, 0.6285, -1.905), (-0.2359, 0.7764, -1.876), (-0.06958, -0.9689, -6.537), (-0.09078, -0.7259, -2.167), (0.4067, -0.7716, -6.537), (0.1384, -0.631, -2.167), (0.6039, 0.0, -6.537), (0.2333, 0.0, -2.167), (-0.5084, 0.0, -6.537), (-0.3684, 0.0, -2.167), (-0.5458, -0.7716, -6.537), (-0.3337, -0.6135, -2.167), (-0.06958, -1.03, -2.3), (0.45, -0.8149, -2.3), (0.6652, 0.0, -2.3), (-0.6948, 0.0, -2.3), (-0.616, -0.7808, -2.3), (0.6396, -0.9938, -2.917), (0.9228, 0.0, -2.836), (-0.8745, 0.0, -2.836), (-0.7644, -0.9938, -2.836), (-0.06555, -1.283, -2.836), (0.6333, -0.9938, -4.056), (0.9228, 0.0, -4.056), (-0.8745, 0.0, -4.056), (-0.7644, -0.9938, -4.056), (-0.06555, -1.283, -4.056), (0.4651, -0.8298, -5.927), (0.6865, 0.0, -5.927), (-0.702, 0.0, -5.927), (-0.6038, -0.8298, -5.927), (-0.06931, -1.051, -5.927), (-0.0666, -1.106, -4.578), (0.5067, -0.8684, -4.578), (0.7442, 0.0, -4.578), (-0.7542, 0.0, -4.578), (-0.6399, -0.8684, -4.578), (-0.06555, -1.283, -3.355), (0.6333, -0.9938, -3.355), (0.9228, 0.0, -3.355), (-0.8745, 0.0, -3.355), (-0.7644, -0.9938, -3.355), (-0.07223, -1.461, -2.736), (-0.03077, -1.299, -2.274), (0.3555, -1.293, -2.274), (0.4514, -1.454, -2.791), (-0.02166, -4.2, -2.909), (0.4675, -4.2, -2.909), (0.4816, -4.167, -2.902), (-0.07847, -4.157, -2.9), (-0.08875, -2.911, -2.628), (0.4919, -2.921, -2.631), (-0.09755, -2.803, -2.602), (0.5434, -2.804, -2.602), (-0.09208, -1.559, -2.524), (0.4896, -1.611, -2.532), (0.5434, -2.593, -2.593), (-0.09755, -2.591, -2.593), (0.4919, -3.197, -2.691), (-0.08875, -3.186, -2.689), (0.2226, -4.147, -3.136), (0.2226, -4.247, -2.681), (0.2226, -4.161, -2.662), (0.2226, -4.062, -3.118), (0.2226, -2.975, -2.394), (0.2226, -2.872, -2.869), (0.2157, -2.813, -2.29), (0.2004, -2.79, -2.899), (0.2106, -1.65, -2.268), (0.1953, -1.628, -2.814), (0.2004, -2.588, -2.89), (0.2157, -2.611, -2.281), (0.2226, -3.135, -2.926), (0.2226, -3.238, -2.451), (0.0118, -4.189, -2.886), (0.2581, -4.183, -3.117), (0.2226, -4.247, -2.681), (0.5009, -4.193, -2.882), (0.5445, -4.454, -3.168), (-0.01233, -4.155, -3.102), (0.003856, -4.147, -3.136), (0.003856, -4.247, -2.681), (-0.01233, -4.24, -2.715), (0.4413, -4.147, -3.136), (0.4576, -4.155, -3.102), (0.4576, -4.24, -2.715), (0.4413, -4.247, -2.681), (0.003856, -4.062, -3.118), (-0.0191, -4.074, -3.091), (-0.0191, -4.161, -2.692), (0.003856, -4.161, -2.662), (0.4596, -4.078, -3.086), (0.4413, -4.062, -3.118), (0.4413, -4.161, -2.662), (0.4596, -4.162, -2.697), (-0.005951, -2.872, -2.869), (-0.02873, -2.876, -2.84), (0.4511, -2.975, -2.394), (0.4694, -2.967, -2.427), (-0.005951, -2.975, -2.394), (-0.02873, -2.967, -2.422), (0.4511, -2.872, -2.869), (0.4694, -2.879, -2.835), (-0.02834, -2.788, -2.867), (-0.04943, -2.789, -2.833), (0.4684, -2.811, -2.337), (0.49, -2.81, -2.37), (-0.04943, -2.81, -2.371), (-0.02842, -2.811, -2.337), (0.49, -2.79, -2.834), (0.4683, -2.788, -2.866), (-0.04463, -1.617, -2.748), (-0.02339, -1.625, -2.782), (0.4745, -1.639, -2.329), (0.4527, -1.642, -2.279), (-0.02348, -1.648, -2.284), (-0.04463, -1.637, -2.305), (0.454, -1.652, -2.783), (0.4761, -1.649, -2.75), (-0.04943, -2.607, -2.362), (-0.02842, -2.609, -2.328), (0.49, -2.586, -2.824), (0.4683, -2.586, -2.857), (-0.04943, -2.586, -2.824), (-0.02834, -2.586, -2.858), (0.49, -2.607, -2.361), (0.4684, -2.609, -2.328), (-0.02873, -3.232, -2.48), (-0.005951, -3.238, -2.451), (0.4694, -3.143, -2.893), (0.4511, -3.135, -2.926), (-0.02873, -3.141, -2.897), (-0.005951, -3.135, -2.926), (0.4694, -3.232, -2.485), (0.4511, -3.238, -2.451), (0.02486, -4.181, -3.119), (0.02486, -4.181, -3.119), (0.4558, -4.247, -2.681), (0.4558, -4.247, -2.681), (0.4913, -4.185, -3.115), (0.4913, -4.185, -3.115), (-0.01066, -4.247, -2.681), (-0.01066, -4.247, -2.681), (0.223, -4.828, -3.046), (0.5314, -4.296, -2.884), (-0.02019, -4.292, -2.888), (0.2575, -4.285, -3.149), (0.2226, -4.353, -2.673), (-0.04046, -4.353, -2.673), (-0.04046, -4.353, -2.673), (0.4856, -4.353, -2.673), (0.4856, -4.353, -2.673), (-0.005464, -4.283, -3.151), (-0.005464, -4.283, -3.151), (0.5206, -4.287, -3.147), (0.5206, -4.287, -3.147), (0.5686, -4.66, -2.891), (-0.06284, -4.655, -2.897), (0.3947, -4.664, -3.195), (0.2226, -4.716, -2.713), (-0.07856, -4.716, -2.713), (-0.07856, -4.716, -2.713), (0.5237, -4.716, -2.713), (0.5237, -4.716, -2.713), (-0.04598, -4.645, -3.198), (-0.04598, -4.645, -3.198), (0.5653, -4.665, -3.194), (0.5653, -4.665, -3.194), (0.5117, -4.828, -3.046), (-0.06917, -4.837, -3.047), (0.1943, -4.677, -3.148), (0.2226, -4.883, -2.776), (-0.0528, -4.883, -2.776), (-0.0528, -4.883, -2.776), (0.4979, -4.883, -2.776), (0.4979, -4.883, -2.776), (-0.08103, -4.677, -3.148), (0.4697, -4.677, -3.148), (0.4697, -4.677, -3.148), (0.3955, -4.452, -3.168), (-0.02572, -4.464, -3.174), (-0.02572, -4.464, -3.174), (-0.05951, -4.535, -2.693), (-0.04151, -4.474, -2.893), (0.5445, -4.454, -3.168), (0.55, -4.478, -2.887), (0.5046, -4.535, -2.693), (-0.05951, -4.535, -2.693), (0.2226, -4.535, -2.693), (0.5046, -4.535, -2.693), (0.3673, -4.828, -3.046), (0.2228, -4.855, -2.911), (0.4979, -4.883, -2.776), (0.5048, -4.855, -2.911), (0.3602, -4.883, -2.776), (0.07807, -4.828, -3.046), (0.07807, -4.883, -2.776), (0.07807, -4.855, -2.912), (-0.05935, -4.855, -2.912), (0.2228, -4.855, -2.911), (0.3638, -4.855, -2.911), (0.3706, -4.883, -2.776), (0.3714, -4.855, -2.911), (0.3492, -4.883, -2.776), (0.3501, -4.855, -2.911), (0.2297, -4.883, -2.776), (0.2288, -4.855, -2.911), (0.2135, -4.855, -2.911), (0.2135, -4.883, -2.776), (0.08712, -4.855, -2.912), (0.08626, -4.883, -2.776), (0.07004, -4.855, -2.912), (0.07004, -4.883, -2.776), (0.3747, -5.181, -2.86), (0.3755, -5.154, -2.995), (0.5089, -5.154, -2.994), (0.502, -5.181, -2.86), (0.502, -5.181, -2.86), (0.502, -5.181, -2.86), (-0.03605, -5.186, -2.851), (-0.0426, -5.158, -2.987), (0.08679, -5.158, -2.986), (0.08679, -5.186, -2.851), (-0.03605, -5.186, -2.851), (0.103, -5.186, -2.851), (0.1039, -5.158, -2.986), (0.2302, -5.158, -2.986), (0.2302, -5.186, -2.851), (0.366, -5.186, -2.851), (0.2464, -5.186, -2.851), (0.2456, -5.158, -2.986), (0.3668, -5.158, -2.986), (0.396, -4.899, -3.518), (0.5123, -4.9, -3.517), (0.5194, -4.518, -3.291), (0.5374, -4.695, -3.336), (0.3961, -4.694, -3.337), (0.3966, -4.517, -3.292), (0.5219, -4.667, -3.445), (0.5392, -4.843, -3.398), (0.4008, -4.842, -3.399), (0.4029, -4.666, -3.446), (0.5618, -4.674, -3.226), (0.3995, -4.672, -3.226), (0.4002, -4.47, -3.201), (0.5419, -4.471, -3.2), (0.4524, -4.962, -3.463), (0.4423, -4.958, -3.486), (0.5715, -4.959, -3.485), (0.5874, -4.963, -3.462), (0.1384, -0.631, -2.131), (-0.09078, -0.7259, -2.131), (0.2333, 0.0, -2.131), (-0.3337, -0.6135, -2.131), (-0.3684, 0.0, -2.131), (-0.0141, 0.0, -2.506), (-0.0141, 0.2051, -2.502), (0.164, 0.6402, -2.399), (-0.0141, 0.67, -2.44), (-0.0141, 0.4603, -2.468), (-0.0141, 0.2345, -2.498), (0.5634, 0.0, -2.423), (0.4921, 0.5992, -2.336), (0.5225, 0.4216, -2.373), (0.5595, 0.2056, -2.418), (0.5552, 0.2305, -2.413), (-0.1929, -0.3776, -9.954), (-0.355, -0.2155, -6.705), (-0.1929, -0.8089, -9.954), (-0.355, -0.8835, -6.705), (0.2385, -0.3776, -9.954), (0.4006, -0.2155, -6.705), (0.2385, -0.8089, -9.954), (0.4006, -0.8835, -6.705), (-0.39, -0.1805, -6.855), (-0.39, -0.9185, -6.855), (0.4356, -0.9185, -6.855), (0.4356, -0.1805, -6.855), (-0.3312, -0.9473, -8.566), (0.3768, -0.9473, -8.566), (0.3768, -0.2392, -8.566), (-0.3312, -0.2392, -8.566), (-0.255, -0.8711, -9.778), (0.3007, -0.8711, -9.778), (0.3007, -0.3154, -9.778), (-0.255, -0.3154, -9.778), (-0.2776, -0.2928, -8.668), (-0.2776, -0.8937, -8.668), (0.3233, -0.8937, -8.668), (0.3233, -0.2928, -8.668), (-0.1929, -0.5933, -9.954), (-0.355, -0.5933, -6.705), (0.2385, -0.5933, -9.954), (0.4006, -0.5933, -6.705), (0.5072, -0.5933, -6.855), (-0.4401, -0.5933, -6.855), (-0.3813, -0.5933, -8.566), (0.4813, -0.5933, -8.527), (0.3007, -0.5933, -9.778), (0.3233, -0.5933, -8.668), (0.02282, -0.8089, -9.954), (0.02282, -0.8835, -6.705), (0.02282, -0.3776, -9.954), (0.02282, 0.0, -6.705), (0.02282, 0.0, -6.855), (0.02282, -0.981, -6.855), (0.02282, -1.01, -8.566), (0.02282, -0.1789, -8.566), (0.02282, -0.3154, -9.778), (0.02282, -0.8711, -9.778), (0.02282, -0.2928, -8.668), (0.02282, -0.8937, -8.668), (-0.429, -0.4884, -9.729), (-0.429, -0.6982, -9.729), (-0.4235, -0.5933, -9.807), (-0.4539, -0.7018, -8.716), (-0.4539, -0.4847, -8.716), (-0.4468, -0.5933, -8.622), (-0.1929, -0.5933, -10.12), (-0.1929, -0.3776, -10.12), (0.02282, -0.8089, -10.12), (-0.1929, -0.8089, -10.12), (0.2385, -0.5933, -10.12), (0.02282, -0.3776, -10.12), (0.2385, -0.5933, -10.08), (-0.1929, -0.5933, -10.33), (-0.1929, -0.3776, -10.33), (0.02282, -0.8089, -10.33), (-0.1929, -0.8089, -10.33), (0.2385, -0.5933, -10.33), (0.2385, -0.8089, -10.33), (0.02282, -0.3776, -10.33), (0.2385, -0.3776, -10.33), (0.02282, -0.5933, -10.33), (0.2385, -0.5933, -10.32), (0.1878, -0.3423, -10.32), (0.1878, -0.8682, -10.32), (1.19, -0.6002, -10.32), (1.2, -0.317, -10.31), (1.189, -0.8367, -10.33), (0.432, -0.5933, -10.33), (0.3916, -0.3183, -10.33), (0.3916, -0.8682, -10.33), (0.749, -0.5933, -10.32), (0.7256, -0.3666, -10.32), (0.7256, -0.9257, -10.32), (1.062, -0.5933, -10.19), (1.062, -0.5933, -10.33), (1.059, -0.3183, -10.33), (1.188, -0.8653, -10.33), (1.19, -0.4722, -10.32), (1.189, -0.7268, -10.33), (1.2, -0.383, -10.31), (1.19, -0.5241, -10.32), (1.19, -0.6512, -10.32), (1.189, -0.7745, -10.33), (0.02282, -0.8089, -10.25), (0.02282, -0.3776, -10.25), (0.2385, -0.3776, -10.25), (-0.1929, -0.8089, -10.25), (-0.1929, -0.3776, -10.25), (-0.1929, -0.5933, -10.25), (0.2385, -0.8089, -10.25), (0.1878, -0.3423, -10.25), (0.1878, -0.8682, -10.25), (1.19, -0.6002, -10.26), (1.2, -0.317, -10.27), (1.189, -0.8367, -10.25), (0.3916, -0.8682, -10.25), (0.3916, -0.3183, -10.25), (0.7256, -0.9257, -10.25), (0.7256, -0.3666, -10.25), (1.188, -0.8653, -10.25), (1.059, -0.3183, -10.25), (1.19, -0.4722, -10.26), (1.189, -0.7268, -10.25), (1.2, -0.383, -10.27), (1.19, -0.5241, -10.26), (1.19, -0.6512, -10.26), (1.189, -0.7745, -10.25), (1.229, -0.3125, -10.26), (1.229, -0.388, -10.26), (1.229, -0.388, -10.32), (1.229, -0.3125, -10.32), (1.263, -0.3006, -10.26), (1.263, -0.4003, -10.32), (1.263, -0.4003, -10.26), (1.263, -0.3006, -10.32), (1.384, -0.3007, -10.28), (1.378, -0.2945, -10.25), (1.378, -0.2945, -10.33), (1.384, -0.3007, -10.3), (1.378, -0.4077, -10.33), (1.384, -0.4016, -10.3), (1.378, -0.4077, -10.25), (1.384, -0.4016, -10.28), (1.218, -0.5275, -10.33), (1.218, -0.4692, -10.33), (1.218, -0.5275, -10.25), (1.218, -0.4692, -10.25), (1.274, -0.5369, -10.34), (1.274, -0.5369, -10.24), (1.274, -0.4604, -10.24), (1.274, -0.4604, -10.34), (1.384, -0.834, -10.31), (1.379, -0.8292, -10.33), (1.378, -0.8751, -10.33), (1.383, -0.8703, -10.31), (1.378, -0.8751, -10.25), (1.383, -0.8703, -10.27), (1.384, -0.4629, -10.31), (1.379, -0.458, -10.33), (1.379, -0.5406, -10.33), (1.384, -0.5358, -10.31), (1.379, -0.5406, -10.25), (1.384, -0.5358, -10.27), (1.384, -0.5918, -10.31), (1.379, -0.5869, -10.33), (1.379, -0.6667, -10.33), (1.384, -0.662, -10.31), (1.379, -0.6667, -10.25), (1.384, -0.662, -10.27), (1.384, -0.7223, -10.31), (1.379, -0.7175, -10.33), (1.379, -0.7861, -10.33), (1.384, -0.7813, -10.31), (1.379, -0.7861, -10.25), (1.384, -0.7813, -10.27), (1.384, -0.5918, -10.27), (1.379, -0.5869, -10.25), (1.384, -0.834, -10.27), (1.379, -0.8292, -10.25), (1.384, -0.4629, -10.27), (1.379, -0.458, -10.25), (1.384, -0.7223, -10.27), (1.379, -0.7175, -10.25), (1.275, -0.5886, -10.25), (1.275, -0.5886, -10.33), (1.275, -0.6638, -10.33), (1.275, -0.6638, -10.25), (1.212, -0.5981, -10.25), (1.212, -0.5981, -10.33), (1.212, -0.6535, -10.33), (1.212, -0.6535, -10.25), (1.275, -0.7181, -10.34), (1.275, -0.7841, -10.34), (1.275, -0.7181, -10.24), (1.275, -0.7841, -10.24), (1.21, -0.7242, -10.33), (1.21, -0.7242, -10.25), (1.21, -0.7773, -10.33), (1.21, -0.7773, -10.25), (1.276, -0.8306, -10.33), (1.275, -0.8724, -10.33), (1.276, -0.8306, -10.24), (1.275, -0.8724, -10.24), (1.207, -0.8354, -10.33), (1.207, -0.8354, -10.25), (1.206, -0.8668, -10.33), (1.206, -0.8668, -10.25), (0.2385, -0.8016, -10.12), (0.2385, -0.8089, -10.14), (0.2337, -0.8089, -10.12), (0.2385, -0.8089, -10.09), (0.2385, -0.3776, -10.17), (0.2385, -0.3834, -10.12), (0.2385, -0.3776, -10.09), (0.2337, -0.3776, -10.12), (0.1857, -0.8634, -10.1), (0.1878, -0.8682, -10.12), (0.1878, -0.3423, -10.15), (0.187, -0.3475, -10.09), (1.189, -0.5976, -10.24), (1.182, -0.5933, -10.22), (1.182, -0.8336, -10.22), (1.188, -0.8358, -10.25), (1.191, -0.3449, -10.24), (1.182, -0.3602, -10.22), (0.3916, -0.8682, -10.12), (0.3916, -0.3183, -10.15), (0.7256, -0.9257, -10.13), (0.7256, -0.3666, -10.17), (1.184, -0.8636, -10.22), (1.187, -0.8661, -10.25), (1.059, -0.3183, -10.24), (1.059, -0.3234, -10.19), (1.182, -0.4664, -10.22), (1.189, -0.4702, -10.24), (1.182, -0.7229, -10.22), (1.188, -0.7257, -10.25), (1.182, -0.4115, -10.22), (1.191, -0.4031, -10.24), (1.182, -0.5298, -10.22), (1.189, -0.5261, -10.24), (1.182, -0.6581, -10.22), (1.189, -0.6537, -10.24), (1.182, -0.7783, -10.22), (1.188, -0.7755, -10.25), (0.4007, -0.5933, -10.09), (0.4632, -0.5933, -10.1), (0.718, -0.5933, -10.11), (0.78, -0.5933, -10.12), (0.3611, -0.8634, -10.1), (0.4228, -0.8686, -10.1), (0.3916, -0.8682, -10.12), (0.4243, -0.328, -10.1), (0.3616, -0.327, -10.09), (0.3916, -0.3183, -10.15), (0.6953, -0.9156, -10.11), (0.7572, -0.9169, -10.12), (0.7256, -0.9257, -10.13), (0.7567, -0.3672, -10.12), (0.6946, -0.3671, -10.11), (0.7256, -0.3667, -10.17), (-0.06632, -0.9365, -6.63), (0.3769, -0.7529, -6.63), (0.5605, 0.0, -6.63), (-0.4747, 0.0, -6.63), (-0.5095, -0.7529, -6.63), (0.5238, -5.429, -3.028), (0.5265, -5.46, -3.05), (0.5265, -5.46, -3.05), (0.524, -5.431, -3.03), (0.5308, -5.403, -3.165), (0.4992, -5.439, -3.153), (0.5265, -5.46, -3.05), (0.524, -5.431, -3.03), (0.4316, -5.46, -3.05), (0.3966, -5.431, -3.03), (0.3975, -5.403, -3.165), (0.4322, -5.439, -3.153), (0.006376, -5.438, -3.026), (0.01115, -5.466, -3.045), (0.01115, -5.466, -3.045), (0.006205, -5.437, -3.025), (0.1149, -5.438, -3.026), (0.08563, -5.46, -3.077), (0.03948, -5.449, -3.132), (0.0005857, -5.413, -3.146), (0.08563, -5.449, -3.132), (0.1149, -5.413, -3.146), (0.3583, -5.461, -3.075), (0.3882, -5.44, -3.024), (0.389, -5.414, -3.15), (0.3587, -5.448, -3.137), (0.3125, -5.461, -3.075), (0.2769, -5.44, -3.024), (0.2761, -5.414, -3.151), (0.3122, -5.448, -3.137), (0.2342, -5.46, -3.075), (0.2631, -5.439, -3.024), (0.2631, -5.413, -3.151), (0.2342, -5.448, -3.137), (0.1449, -5.413, -3.151), (0.1817, -5.448, -3.137), (0.1813, -5.46, -3.075), (0.1441, -5.439, -3.024)], [], [(238, 40, 3, 232), (45, 38, 2, 9), (234, 232, 3, 10), (144, 121, 844, 958), (122, 120, 843, 850), (243, 233, 6, 106), (195, 188, 8, 107), (189, 187, 7, 11), (108, 42, 15, 105), (150, 68, 181, 183), (285, 284, 268, 267), (190, 189, 11, 12), (123, 122, 850, 853), (235, 234, 10, 14), (46, 45, 9, 18), (51, 49, 13, 23), (236, 235, 14, 22), (124, 123, 853, 862), (191, 190, 12, 19), (48, 5, 15, 42), (25, 16, 846, 872), (23, 13, 18, 21), (132, 17, 855, 130), (81, 23, 21, 79), (17, 20, 867, 855), (193, 191, 19, 82), (140, 124, 862, 929), (241, 236, 22, 80), (134, 25, 36, 136), (48, 52, 28, 5), (233, 237, 27, 6), (121, 125, 869, 844), (188, 192, 24, 8), (5, 28, 26, 15), (93, 25, 872, 944), (88, 56, 30, 86), (51, 23, 34, 54), (102, 28, 33, 103), (83, 20, 35, 85), (86, 30, 34, 84), (137, 31, 35, 135), (95, 32, 36, 94), (57, 29, 33, 55), (78, 57, 55, 76), (30, 56, 54, 34), (73, 51, 54, 75), (90, 77, 56, 88), (6, 27, 53, 41), (71, 74, 52, 48), (28, 52, 55, 33), (80, 22, 50, 89), (13, 49, 46, 18), (71, 48, 42, 67), (22, 14, 47, 50), (73, 72, 49, 51), (70, 69, 45, 46), (14, 10, 44, 47), (847, 128, 185, 1036), (110, 67, 42, 108), (10, 3, 40, 44), (106, 6, 41, 109), (69, 66, 38, 45), (240, 59, 40, 238), (300, 254, 231, 296), (248, 239, 58, 165), (247, 166, 59, 240), (151, 148, 66, 69), (163, 149, 67, 110), (2, 38, 176, 177), (152, 151, 69, 70), (155, 154, 72, 73), (153, 71, 67, 149), (153, 156, 74, 71), (161, 159, 77, 90), (155, 73, 75, 157), (160, 78, 76, 158), (56, 77, 75, 54), (41, 53, 64, 60), (52, 74, 76, 55), (89, 50, 63, 91), (49, 72, 70, 46), (50, 47, 62, 63), (47, 44, 61, 62), (44, 40, 59, 61), (109, 41, 60, 111), (97, 89, 91, 99), (162, 161, 90, 98), (101, 80, 89, 97), (98, 90, 88, 96), (31, 87, 85, 35), (104, 86, 84, 103), (93, 83, 85, 94), (23, 81, 84, 34), (96, 88, 86, 104), (20, 83, 932, 867), (242, 241, 80, 101), (141, 140, 929, 941), (194, 193, 82, 92), (102, 81, 79, 100), (28, 102, 100, 26), (192, 194, 92, 24), (125, 141, 941, 869), (237, 242, 101, 27), (57, 96, 104, 29), (25, 93, 94, 36), (29, 104, 103, 33), (78, 98, 96, 57), (27, 101, 97, 53), (160, 162, 98, 78), (53, 97, 99, 64), (87, 95, 94, 85), (81, 102, 103, 84), (83, 93, 944, 932), (114, 109, 111, 116), (164, 163, 110, 115), (118, 106, 109, 114), (115, 110, 108, 113), (113, 108, 105, 117), (196, 195, 107, 112), (244, 243, 106, 118), (145, 144, 958, 965), (226, 145, 965, 1078), (249, 244, 118, 224), (229, 196, 112, 218), (219, 113, 117, 223), (221, 115, 113, 219), (224, 118, 114, 220), (228, 164, 115, 221), (220, 114, 116, 222), (1080, 967, 146, 225), (227, 175, 145, 226), (175, 174, 144, 145), (967, 960, 143, 146), (32, 95, 142, 138), (171, 173, 141, 125), (173, 172, 140, 141), (95, 87, 139, 142), (32, 138, 136, 36), (20, 133, 135, 35), (87, 31, 137, 139), (16, 25, 134, 131), (16, 131, 127, 846), (20, 17, 132, 133), (855, 852, 129, 130), (148, 126, 184, 182), (960, 846, 127, 143), (852, 841, 126, 129), (1096, 843, 120, 245), (1097, 246, 119, 839), (159, 137, 135, 157), (167, 171, 125, 121), (156, 134, 136, 158), (172, 170, 124, 140), (154, 132, 130, 152), (170, 169, 123, 124), (169, 168, 122, 123), (168, 166, 120, 122), (174, 167, 121, 144), (111, 60, 167, 174), (61, 59, 166, 168), (62, 61, 168, 169), (63, 62, 169, 170), (72, 154, 152, 70), (91, 63, 170, 172), (74, 156, 158, 76), (60, 64, 171, 167), (77, 159, 157, 75), (99, 91, 172, 173), (64, 99, 173, 171), (116, 111, 174, 175), (222, 116, 175, 227), (225, 146, 164, 228), (146, 143, 163, 164), (138, 142, 162, 160), (142, 139, 161, 162), (138, 160, 158, 136), (133, 155, 157, 135), (139, 137, 159, 161), (131, 134, 156, 153), (131, 153, 149, 127), (133, 132, 154, 155), (130, 129, 151, 152), (68, 43, 179, 181), (143, 127, 149, 163), (129, 126, 148, 151), (245, 120, 166, 247), (246, 248, 165, 119), (198, 179, 178, 197), (199, 181, 179, 198), (201, 183, 181, 199), (1056, 1036, 185, 200), (200, 185, 183, 201), (43, 7, 178, 179), (38, 66, 180, 176), (128, 150, 183, 185), (126, 841, 1037, 184), (66, 148, 182, 180), (207, 2, 177, 217), (7, 187, 197, 178), (204, 200, 201, 205), (1061, 1056, 200, 204), (205, 201, 199, 203), (203, 199, 198, 202), (202, 198, 197, 217), (284, 299, 275, 268), (288, 206, 186, 286), (230, 216, 196, 229), (216, 215, 195, 196), (212, 214, 194, 192), (214, 213, 193, 194), (836, 981, 291, 1156), (297, 296, 231, 1, 39), (208, 212, 192, 188), (213, 211, 191, 193), (211, 210, 190, 191), (210, 209, 189, 190), (287, 285, 267, 271), (209, 207, 187, 189), (215, 208, 188, 195), (105, 15, 208, 215), (9, 2, 207, 209), (147, 65, 290, 294), (18, 9, 209, 210), (21, 18, 210, 211), (79, 21, 211, 213), (15, 26, 212, 208), (289, 287, 271, 272), (293, 289, 272, 274), (100, 79, 213, 214), (26, 100, 214, 212), (117, 105, 215, 216), (223, 117, 216, 230), (1157, 292, 273, 1137), (292, 293, 274, 273), (176, 202, 217, 177), (180, 203, 202, 176), (182, 205, 203, 180), (1037, 1061, 204, 184), (184, 204, 205, 182), (187, 207, 217, 197), (0, 223, 230, 206), (206, 230, 229, 186), (981, 225, 228, 147), (58, 222, 227, 165), (165, 227, 226, 119), (836, 1080, 225, 981), (39, 220, 222, 58), (147, 228, 221, 65), (1, 224, 220, 39), (65, 221, 219, 37), (37, 219, 223, 0), (186, 229, 218, 4), (231, 249, 224, 1), (119, 226, 1078, 839), (254, 265, 249, 231), (246, 1097, 1143, 280), (252, 245, 247, 253), (295, 298, 239, 278, 276), (1114, 1096, 245, 252), (265, 264, 244, 249), (264, 263, 243, 244), (260, 262, 242, 237), (262, 261, 241, 242), (253, 247, 240, 251), (239, 248, 282, 278), (981, 147, 294, 291), (251, 240, 238, 250), (256, 260, 237, 233), (261, 259, 236, 241), (259, 258, 235, 236), (258, 257, 234, 235), (263, 256, 233, 243), (257, 255, 232, 234), (250, 238, 232, 255), (299, 295, 276, 275), (286, 186, 4, 283), (43, 250, 255, 7), (11, 7, 255, 257), (107, 8, 256, 263), (12, 11, 257, 258), (19, 12, 258, 259), (82, 19, 259, 261), (8, 24, 260, 256), (68, 251, 250, 43), (37, 0, 206, 288), (239, 298, 297, 39, 58), (150, 253, 251, 68), (92, 82, 261, 262), (24, 92, 262, 260), (112, 107, 263, 264), (218, 112, 264, 265), (847, 1114, 252, 128), (248, 246, 280, 282), (128, 252, 253, 150), (65, 37, 288, 290), (4, 218, 265, 254), (267, 268, 538, 537), (274, 272, 542, 544), (270, 266, 536, 540), (272, 271, 541, 542), (266, 1131, 1425, 536), (273, 274, 544, 543), (269, 270, 540, 539), (271, 267, 537, 541), (279, 281, 282, 280), (1142, 279, 280, 1143), (281, 277, 278, 282), (277, 275, 276, 278), (269, 268, 275, 277), (270, 269, 277, 281), (1131, 266, 279, 1142), (266, 270, 281, 279), (295, 296, 297, 298), (286, 283, 284, 285), (288, 286, 285, 287), (287, 289, 290, 288), (289, 293, 294, 290), (292, 1157, 1156, 291), (293, 292, 291, 294), (300, 296, 295, 299), (283, 300, 299, 284), (283, 4, 254, 300), (307, 302, 304, 308), (308, 304, 1177, 1184), (306, 1179, 1424, 535), (1185, 1179, 306, 309), (309, 306, 302, 307), (1178, 305, 793, 1687), (311, 309, 307, 312), (1189, 1185, 309, 311), (310, 308, 1184, 1188), (307, 308, 327, 326), (322, 312, 310, 323), (323, 310, 1188, 1209), (1210, 1189, 311, 324), (324, 311, 312, 322), (321, 314, 315, 319), (1205, 1194, 314, 321), (320, 313, 1193, 1204), (319, 315, 313, 320), (301, 318, 316, 303), (303, 316, 1198, 1176), (1178, 1199, 317, 305), (305, 317, 318, 301), (318, 319, 320, 316), (316, 320, 1204, 1198), (1199, 1205, 321, 317), (317, 321, 319, 318), (314, 324, 322, 315), (1194, 1210, 324, 314), (313, 323, 1209, 1193), (315, 322, 323, 313), (310, 312, 325, 328), (312, 307, 326, 325), (308, 310, 328, 327), (329, 365, 424, 357), (363, 343, 346, 370), (371, 332, 329, 362), (332, 372, 365, 329), (366, 343, 358, 423), (368, 330, 360, 421), (374, 331, 341, 412), (356, 411, 382, 347), (385, 334, 336, 392), (348, 384, 393, 350), (347, 382, 391, 349), (392, 336, 339, 404), (333, 383, 410, 342), (406, 340, 335, 387), (341, 416, 381, 334), (404, 339, 338, 401), (357, 424, 432, 428), (337, 399, 402, 340), (349, 391, 403, 354), (407, 353, 352, 395), (340, 402, 390, 335), (354, 403, 398, 351), (415, 355, 348, 378), (376, 345, 356, 417), (342, 410, 372, 332), (335, 390, 383, 333), (378, 348, 350, 386), (346, 375, 413, 355), (409, 354, 351, 397), (350, 393, 405, 353), (353, 405, 400, 352), (412, 341, 334, 385), (386, 350, 353, 407), (355, 413, 384, 348), (417, 356, 347, 380), (345, 373, 411, 356), (343, 366, 375, 346), (370, 346, 355, 415), (343, 363, 418, 358), (331, 377, 416, 341), (414, 342, 332, 371), (336, 389, 408, 339), (388, 349, 354, 409), (394, 337, 340, 406), (339, 408, 396, 338), (387, 335, 333, 379), (334, 381, 389, 336), (379, 333, 342, 414), (380, 347, 349, 388), (344, 364, 373, 345), (330, 368, 377, 331), (330, 367, 422, 360), (344, 369, 420, 359), (358, 418, 436, 429), (418, 419, 435, 436), (421, 360, 427, 433), (364, 344, 359, 425), (367, 330, 331, 374), (369, 344, 345, 376), (362, 329, 357, 419), (373, 364, 365, 372), (375, 366, 367, 374), (363, 370, 371, 362), (411, 373, 372, 410), (413, 375, 374, 412), (369, 376, 377, 368), (415, 378, 379, 414), (417, 380, 381, 416), (391, 382, 383, 390), (393, 384, 385, 392), (378, 386, 387, 379), (380, 388, 389, 381), (403, 391, 390, 402), (405, 393, 392, 404), (407, 395, 394, 406), (409, 397, 396, 408), (398, 403, 402, 399), (400, 405, 404, 401), (386, 407, 406, 387), (388, 409, 408, 389), (382, 411, 410, 383), (384, 413, 412, 385), (370, 415, 414, 371), (376, 417, 416, 377), (424, 365, 364, 425), (420, 369, 368, 421), (418, 363, 362, 419), (366, 423, 422, 367), (467, 361, 449, 450), (466, 465, 444, 440), (463, 464, 447, 448), (420, 421, 433, 434), (422, 423, 437, 438), (424, 425, 431, 432), (360, 422, 438, 427), (419, 357, 428, 435), (425, 359, 430, 431), (423, 358, 429, 437), (449, 441, 453, 460), (469, 468, 439, 445), (465, 470, 443, 444), (470, 471, 442, 443), (462, 463, 448, 441), (431, 430, 471, 470), (472, 469, 445, 446), (468, 467, 450, 439), (453, 426, 473, 451, 461, 460), (452, 481, 494, 480, 478), (426, 482, 489, 487, 483, 473), (450, 449, 460, 461), (445, 439, 451, 476, 457), (444, 443, 455, 456), (443, 442, 454, 491, 493, 479, 495, 455), (441, 448, 459, 453), (442, 446, 458, 484, 477, 486, 488, 454), (446, 445, 457, 475, 458), (439, 450, 461, 451), (435, 428, 466, 464), (427, 438, 467, 468), (433, 469, 471, 430, 434), (429, 436, 463, 462), (432, 431, 470, 465), (433, 427, 468, 469), (436, 435, 464, 463), (437, 429, 462, 361), (428, 432, 465, 466), (438, 437, 361, 467), (359, 420, 434, 430), (469, 445, 446, 442, 471), (473, 483, 485, 476, 451), (478, 480, 492, 490, 482, 426), (483, 487, 486, 477), (482, 490, 491, 454, 474), (480, 494, 495, 479), (502, 506, 806, 809), (501, 499, 801, 794), (484, 485, 483, 477), (513, 512, 821, 822), (488, 489, 482, 474, 454), (493, 492, 480, 479), (514, 513, 822, 818), (498, 497, 804, 798), (499, 498, 798, 801), (496, 500, 797, 803), (497, 496, 803, 804), (799, 805, 802, 796, 795, 800), (458, 475, 501, 500), (476, 485, 497, 498), (475, 457, 499, 501), (484, 458, 500, 496), (457, 476, 498, 499), (485, 484, 496, 497), (512, 511, 817, 821), (507, 510, 825, 831), (506, 505, 810, 806), (505, 504, 815, 810), (510, 509, 826, 825), (504, 503, 813, 815), (503, 502, 809, 813), (824, 827, 829, 830), (811, 814, 812, 808, 807), (508, 507, 831, 828), (816, 819, 823, 820), (511, 514, 818, 817), (509, 508, 828, 826), (494, 481, 503, 504), (456, 455, 506, 502), (455, 495, 505, 506), (495, 494, 504, 505), (481, 456, 502, 503), (493, 491, 510, 507), (490, 492, 508, 509), (491, 490, 509, 510), (492, 493, 507, 508), (486, 487, 514, 511), (489, 488, 512, 513), (488, 486, 511, 512), (487, 489, 513, 514), (523, 522, 532, 529), (522, 521, 516, 531, 532), (516, 515, 530, 531), (521, 524, 515, 516), (528, 527, 520, 517), (527, 526, 519, 520), (526, 525, 518, 519), (525, 528, 517, 518), (517, 520, 524, 521), (520, 519, 523, 524), (519, 518, 522, 523), (518, 517, 521, 522), (449, 361, 528, 525), (441, 449, 525, 526), (462, 441, 526, 527), (361, 462, 527, 528), (426, 453, 459, 478), (478, 459, 452), (466, 440, 464), (440, 444, 456, 481), (452, 464, 440, 481), (452, 459, 464), (464, 459, 448, 463), (529, 532, 531, 530), (524, 523, 529, 530, 515), (394, 325, 337), (337, 326, 399), (399, 326, 398), (326, 351, 398), (351, 327, 397), (397, 327, 396), (327, 328, 396), (338, 328, 401), (401, 328, 400), (328, 352, 400), (352, 325, 395), (325, 326, 337), (326, 327, 351), (328, 325, 352), (328, 338, 396), (394, 395, 325), (1177, 304, 533, 1422), (304, 302, 534, 533), (302, 306, 535, 534), (1137, 273, 543, 1431), (268, 269, 539, 538), (574, 570, 548, 554), (582, 580, 552, 555), (573, 572, 550, 556), (1474, 1473, 546, 553), (581, 545, 596, 600), (572, 792, 1686), (584, 1474, 553, 560), (576, 573, 556, 559), (583, 582, 555, 558), (575, 574, 554, 557), (565, 560, 575, 594, 593), (588, 583, 558, 567), (578, 576, 559, 568), (587, 584, 560, 565), (581, 585, 564, 545), (571, 577, 563, 549), (579, 586, 562, 551), (564, 565, 593, 589), (585, 587, 565, 564), (577, 578, 568, 563), (586, 588, 567, 562), (545, 564, 589, 591, 569), (592, 594, 575, 557, 566), (562, 567, 578, 577), (569, 591, 590, 561, 547), (551, 562, 577, 571), (567, 558, 576, 578), (560, 553, 574, 575), (558, 555, 573, 576), (791, 580, 548), (741, 635, 640, 747), (555, 552, 572, 573), (553, 546, 570, 574), (737, 599, 601, 745), (792, 552, 580), (561, 566, 588, 586), (563, 568, 587, 585), (547, 561, 586, 579), (549, 563, 585, 581), (568, 559, 584, 587), (566, 557, 583, 588), (557, 554, 582, 583), (559, 556, 1474, 584), (1687, 793, 548), (569, 547, 598, 595), (556, 550, 1473, 1474), (554, 548, 580, 582), (589, 590, 591), (592, 593, 594), (592, 590, 589, 593), (590, 592, 566, 561), (634, 637, 603, 608), (636, 633, 604, 605), (635, 634, 608, 609), (609, 606, 611, 612), (597, 739, 738, 639, 633), (547, 579, 597, 598), (599, 742, 748, 601), (545, 569, 595, 596), (610, 606, 609, 608), (604, 607, 606, 610), (605, 604, 610, 602), (602, 610, 608, 603), (638, 636, 605, 602), (549, 581, 600, 744, 743), (637, 638, 602, 603), (633, 639, 607, 604), (625, 624, 614, 630, 627, 629, 615), (752, 774, 656, 644), (741, 744, 600, 634, 635), (635, 609, 612, 640), (551, 571, 599, 737, 740), (606, 607, 613, 611), (715, 716, 697, 695), (650, 625, 615, 643), (749, 770, 654, 642), (761, 650, 643, 753), (624, 626, 616, 632, 628, 631, 614), (611, 613, 619, 617), (780, 776, 777, 785), (747, 640, 646, 756), (640, 612, 618, 646), (641, 746, 755, 645), (612, 611, 617, 618), (617, 619, 622, 620), (756, 646, 648, 758), (757, 755, 781, 780, 785, 787), (646, 618, 621, 648), (645, 755, 757, 647), (618, 617, 620, 621), (620, 622, 626, 624), (758, 648, 650, 761), (651, 764, 768, 653), (648, 621, 625, 650), (647, 757, 760, 649), (621, 620, 624, 625), (778, 788, 762, 623), (759, 623, 750, 771, 765, 773, 751), (770, 764, 651, 654), (642, 654, 630, 614), (774, 766, 652, 656), (644, 656, 632, 616), (649, 760, 752, 644), (628, 652, 655, 631), (655, 772, 749, 642), (627, 651, 653, 629), (678, 679, 710, 691), (677, 678, 691, 689), (786, 778, 623, 759), (622, 647, 649, 626), (601, 748, 783, 775), (619, 645, 647, 622), (623, 762, 754, 767, 763, 769, 750), (613, 641, 645, 619), (664, 662, 669, 667), (653, 768, 753, 643), (652, 766, 772, 655), (607, 639, 641, 613), (776, 782, 789, 777), (639, 738, 746, 641), (596, 595, 638, 637), (595, 598, 636, 638), (571, 549, 743, 742, 599), (598, 597, 633, 636), (600, 596, 637, 634), (679, 680, 688, 710), (723, 721, 700, 712), (713, 714, 694, 706), (663, 661, 666, 671), (731, 729, 682, 708), (714, 715, 695, 694), (696, 698, 705, 693), (662, 663, 671, 669), (680, 677, 689, 688), (716, 713, 706, 697), (730, 732, 685, 683), (670, 672, 665, 668), (722, 724, 703, 701), (684, 686, 707, 681), (704, 711, 699, 702), (721, 722, 701, 700), (692, 709, 687, 690), (724, 723, 712, 703), (732, 731, 708, 685), (629, 653, 658, 659), (643, 615, 660, 657), (615, 629, 659, 660), (653, 643, 657, 658), (659, 658, 663, 662), (657, 660, 664, 661), (660, 659, 662, 664), (658, 657, 661, 663), (666, 667, 668, 665), (667, 669, 670, 668), (672, 670, 669, 671), (671, 666, 665, 672), (661, 664, 667, 666), (651, 627, 674, 676), (654, 651, 676, 675), (627, 630, 673, 674), (630, 654, 675, 673), (676, 674, 680, 679), (675, 676, 679, 678), (674, 673, 677, 680), (673, 675, 678, 677), (682, 683, 684, 681), (686, 684, 683, 685), (688, 689, 690, 687), (692, 690, 689, 691), (694, 695, 696, 693), (698, 696, 695, 697), (700, 701, 702, 699), (704, 702, 701, 703), (693, 705, 706, 694), (681, 707, 708, 682), (687, 709, 710, 688), (699, 711, 712, 700), (697, 706, 705, 698), (685, 708, 707, 686), (711, 704, 703, 712), (709, 692, 691, 710), (729, 730, 683, 682), (720, 717, 713, 716), (718, 719, 715, 714), (717, 718, 714, 713), (719, 720, 716, 715), (631, 655, 720, 719), (642, 614, 718, 717), (614, 631, 719, 718), (655, 642, 717, 720), (728, 726, 723, 724), (725, 727, 722, 721), (727, 728, 724, 722), (726, 725, 721, 723), (652, 628, 725, 726), (632, 656, 728, 727), (628, 632, 727, 725), (656, 652, 726, 728), (733, 735, 730, 729), (736, 734, 731, 732), (735, 736, 732, 730), (734, 733, 729, 731), (644, 616, 733, 734), (626, 649, 736, 735), (649, 644, 734, 736), (616, 626, 735, 733), (737, 738, 739, 740), (741, 742, 743, 744), (741, 747, 748, 742), (746, 738, 737, 745), (774, 752, 751, 773), (770, 749, 750, 769), (790, 789, 782, 784, 756, 758), (760, 757, 787, 786, 759), (755, 746, 745, 779, 781), (784, 783, 748, 747, 756), (762, 788, 790, 758, 761), (752, 760, 759, 751), (754, 762, 761, 753), (768, 764, 763, 767), (772, 766, 765, 771), (753, 768, 767, 754), (764, 770, 769, 763), (749, 772, 771, 750), (766, 774, 773, 765), (579, 551, 740, 739, 597), (779, 780, 781), (782, 783, 784), (785, 786, 787), (788, 789, 790), (776, 780, 779, 775), (782, 776, 775, 783), (778, 786, 785, 777), (788, 778, 777, 789), (745, 601, 775, 779), (792, 572, 552), (303, 1176, 1686, 792), (301, 303, 792, 791), (305, 301, 791, 793), (1473, 550, 1686), (546, 1686, 570), (791, 792, 580), (550, 572, 1686), (793, 791, 548), (1686, 546, 1473), (570, 546, 1687, 548), (546, 1473, 1687), (795, 796, 797, 794), (799, 800, 801, 798), (800, 795, 794, 801), (796, 802, 803, 797), (798, 804, 805, 799), (802, 805, 804, 803), (807, 808, 809, 806), (811, 807, 806, 810), (808, 812, 813, 809), (815, 813, 812, 814), (817, 818, 819, 816), (816, 820, 821, 817), (818, 822, 823, 819), (820, 823, 822, 821), (825, 826, 827, 824), (826, 828, 829, 827), (824, 830, 831, 825), (830, 829, 828, 831), (810, 815, 814, 811), (500, 501, 794, 797), (1102, 1094, 835, 887), (892, 848, 834, 885), (1098, 849, 835, 1094), (1000, 958, 844, 976), (977, 850, 843, 975), (1107, 957, 840, 1095), (1053, 959, 845, 1046), (1047, 851, 842, 1045), (961, 956, 858, 889), (1006, 1041, 1039, 915), (1154, 1133, 1134, 1153), (1048, 854, 851, 1047), (978, 853, 850, 977), (1099, 857, 849, 1098), (893, 861, 848, 892), (898, 868, 856, 896), (1100, 866, 857, 1099), (979, 862, 853, 978), (1049, 863, 854, 1048), (895, 889, 858, 838), (871, 872, 846, 859), (868, 865, 861, 856), (988, 986, 855, 860), (928, 926, 865, 868), (860, 855, 867, 864), (1051, 930, 863, 1049), (996, 929, 862, 979), (1105, 927, 866, 1100), (990, 992, 883, 871), (895, 838, 875, 899), (1095, 840, 874, 1101), (976, 844, 869, 980), (1046, 845, 870, 1050), (838, 858, 873, 875), (943, 944, 872, 871), (937, 935, 877, 903), (898, 901, 881, 868), (953, 954, 880, 875), (931, 934, 882, 864), (935, 933, 881, 877), (993, 991, 882, 878), (946, 945, 883, 879), (904, 902, 880, 876), (925, 923, 902, 904), (877, 881, 901, 903), (920, 922, 901, 898), (939, 937, 903, 924), (840, 888, 900, 874), (918, 895, 899, 921), (875, 880, 902, 899), (927, 938, 897, 866), (856, 861, 893, 896), (918, 914, 889, 895), (866, 897, 894, 857), (920, 898, 896, 919), (917, 893, 892, 916), (857, 894, 891, 849), (847, 1036, 1043, 984), (963, 961, 889, 914), (849, 891, 887, 835), (957, 962, 888, 840), (916, 892, 885, 913), (1104, 1102, 887, 906), (1171, 1167, 1093, 1119), (1112, 1021, 905, 1103), (1111, 1104, 906, 1022), (1007, 916, 913, 1004), (1019, 963, 914, 1005), (834, 1033, 1032, 885), (1008, 917, 916, 1007), (1011, 920, 919, 1010), (1009, 1005, 914, 918), (1009, 918, 921, 1012), (1017, 939, 924, 1015), (1011, 1013, 922, 920), (1016, 1014, 923, 925), (903, 901, 922, 924), (888, 907, 911, 900), (899, 902, 923, 921), (938, 940, 910, 897), (896, 893, 917, 919), (897, 910, 909, 894), (894, 909, 908, 891), (891, 908, 906, 887), (962, 964, 907, 888), (948, 950, 940, 938), (1018, 949, 939, 1017), (952, 948, 938, 927), (949, 947, 937, 939), (878, 882, 934, 936), (955, 954, 933, 935), (943, 945, 934, 931), (868, 881, 933, 928), (947, 955, 935, 937), (864, 867, 932, 931), (1106, 952, 927, 1105), (997, 941, 929, 996), (1052, 942, 930, 1051), (953, 951, 926, 928), (875, 873, 951, 953), (1050, 870, 942, 1052), (980, 869, 941, 997), (1101, 874, 952, 1106), (904, 876, 955, 947), (871, 883, 945, 943), (876, 880, 954, 955), (925, 904, 947, 949), (874, 900, 948, 952), (1016, 925, 949, 1018), (900, 911, 950, 948), (936, 934, 945, 946), (928, 933, 954, 953), (931, 932, 944, 943), (969, 971, 964, 962), (1020, 970, 963, 1019), (973, 969, 962, 957), (970, 968, 961, 963), (968, 972, 956, 961), (1054, 966, 959, 1053), (1108, 973, 957, 1107), (1001, 965, 958, 1000), (1088, 1078, 965, 1001), (1113, 1086, 973, 1108), (1091, 1079, 966, 1054), (1081, 1085, 972, 968), (1083, 1081, 968, 970), (1086, 1082, 969, 973), (1090, 1083, 970, 1020), (1082, 1084, 971, 969), (1080, 1087, 1002, 967), (1089, 1088, 1001, 1031), (1031, 1001, 1000, 1030), (967, 1002, 999, 960), (879, 994, 998, 946), (1027, 980, 997, 1029), (1029, 997, 996, 1028), (946, 998, 995, 936), (879, 883, 992, 994), (864, 882, 991, 989), (936, 995, 993, 878), (859, 987, 990, 871), (859, 846, 983, 987), (864, 989, 988, 860), (855, 986, 985, 852), (1004, 1040, 1042, 982), (960, 999, 983, 846), (852, 985, 982, 841), (1096, 1109, 975, 843), (1097, 839, 974, 1110), (1015, 1013, 991, 993), (1023, 976, 980, 1027), (1012, 1014, 992, 990), (1028, 996, 979, 1026), (1010, 1008, 986, 988), (1026, 979, 978, 1025), (1025, 978, 977, 1024), (1024, 977, 975, 1022), (1030, 1000, 976, 1023), (964, 1030, 1023, 907), (908, 1024, 1022, 906), (909, 1025, 1024, 908), (910, 1026, 1025, 909), (919, 917, 1008, 1010), (940, 1028, 1026, 910), (921, 923, 1014, 1012), (907, 1023, 1027, 911), (924, 922, 1013, 1015), (950, 1029, 1028, 940), (911, 1027, 1029, 950), (971, 1031, 1030, 964), (1084, 1089, 1031, 971), (1087, 1090, 1020, 1002), (1002, 1020, 1019, 999), (994, 1016, 1018, 998), (998, 1018, 1017, 995), (994, 992, 1014, 1016), (989, 991, 1013, 1011), (995, 1017, 1015, 993), (987, 1009, 1012, 990), (987, 983, 1005, 1009), (989, 1011, 1010, 988), (986, 1008, 1007, 985), (915, 1039, 1035, 890), (999, 1019, 1005, 983), (985, 1007, 1004, 982), (1109, 1111, 1022, 975), (1110, 974, 1021, 1112), (1057, 1055, 1034, 1035), (1058, 1057, 1035, 1039), (1060, 1058, 1039, 1041), (1056, 1059, 1043, 1036), (1059, 1060, 1041, 1043), (890, 1035, 1034, 842), (885, 1032, 1038, 913), (984, 1043, 1041, 1006), (982, 1042, 1037, 841), (913, 1038, 1040, 1004), (1067, 1077, 1033, 834), (842, 1034, 1055, 1045), (1064, 1065, 1060, 1059), (1061, 1064, 1059, 1056), (1065, 1063, 1058, 1060), (1063, 1062, 1057, 1058), (1062, 1077, 1055, 1057), (1153, 1134, 1144, 1170), (1159, 1155, 1044, 1066), (1092, 1091, 1054, 1076), (1076, 1054, 1053, 1075), (1072, 1050, 1052, 1074), (1074, 1052, 1051, 1073), (836, 1156, 1162, 981), (1168, 886, 833, 1093, 1167), (1068, 1046, 1050, 1072), (1073, 1051, 1049, 1071), (1071, 1049, 1048, 1070), (1070, 1048, 1047, 1069), (1158, 1138, 1133, 1154), (1069, 1047, 1045, 1067), (1075, 1053, 1046, 1068), (956, 1075, 1068, 858), (848, 1069, 1067, 834), (1003, 1165, 1161, 912), (861, 1070, 1069, 848), (865, 1071, 1070, 861), (926, 1073, 1071, 865), (858, 1068, 1072, 873), (1160, 1139, 1138, 1158), (1164, 1141, 1139, 1160), (951, 1074, 1073, 926), (873, 1072, 1074, 951), (972, 1076, 1075, 956), (1085, 1092, 1076, 972), (1157, 1137, 1140, 1163), (1163, 1140, 1141, 1164), (1032, 1033, 1077, 1062), (1038, 1032, 1062, 1063), (1040, 1038, 1063, 1065), (1037, 1042, 1064, 1061), (1042, 1040, 1065, 1064), (1045, 1055, 1077, 1067), (832, 1066, 1092, 1085), (1066, 1044, 1091, 1092), (981, 1003, 1090, 1087), (905, 1021, 1089, 1084), (1021, 974, 1088, 1089), (836, 981, 1087, 1080), (886, 905, 1084, 1082), (1003, 912, 1083, 1090), (833, 886, 1082, 1086), (912, 884, 1081, 1083), (884, 832, 1085, 1081), (1044, 837, 1079, 1091), (1093, 833, 1086, 1113), (974, 839, 1078, 1088), (1119, 1093, 1113, 1130), (1110, 1149, 1143, 1097), (1117, 1118, 1111, 1109), (1166, 1145, 1147, 1103, 1169), (1114, 1117, 1109, 1096), (1130, 1113, 1108, 1129), (1129, 1108, 1107, 1128), (1125, 1101, 1106, 1127), (1127, 1106, 1105, 1126), (1118, 1116, 1104, 1111), (1103, 1147, 1151, 1112), (981, 1162, 1165, 1003), (1116, 1115, 1102, 1104), (1121, 1095, 1101, 1125), (1126, 1105, 1100, 1124), (1124, 1100, 1099, 1123), (1123, 1099, 1098, 1122), (1128, 1107, 1095, 1121), (1122, 1098, 1094, 1120), (1115, 1120, 1094, 1102), (1170, 1144, 1145, 1166), (1155, 1152, 837, 1044), (890, 842, 1120, 1115), (851, 1122, 1120, 842), (959, 1128, 1121, 845), (854, 1123, 1122, 851), (863, 1124, 1123, 854), (930, 1126, 1124, 863), (845, 1121, 1125, 870), (915, 890, 1115, 1116), (884, 1159, 1066, 832), (1103, 905, 886, 1168, 1169), (1006, 915, 1116, 1118), (942, 1127, 1126, 930), (870, 1125, 1127, 942), (966, 1129, 1128, 959), (1079, 1130, 1129, 966), (847, 984, 1117, 1114), (1112, 1151, 1149, 1110), (984, 1006, 1118, 1117), (912, 1161, 1159, 884), (837, 1119, 1130, 1079), (1133, 1427, 1428, 1134), (1141, 1435, 1433, 1139), (1136, 1430, 1426, 1132), (1139, 1433, 1432, 1138), (1132, 1426, 1425, 1131), (1140, 1434, 1435, 1141), (1135, 1429, 1430, 1136), (1138, 1432, 1427, 1133), (1148, 1149, 1151, 1150), (1142, 1143, 1149, 1148), (1150, 1151, 1147, 1146), (1146, 1147, 1145, 1144), (1135, 1146, 1144, 1134), (1136, 1150, 1146, 1135), (1131, 1142, 1148, 1132), (1132, 1148, 1150, 1136), (1166, 1169, 1168, 1167), (1155, 1154, 1153, 1152), (1159, 1158, 1154, 1155), (1158, 1159, 1161, 1160), (1160, 1161, 1165, 1164), (1163, 1162, 1156, 1157), (1164, 1165, 1162, 1163), (1171, 1170, 1166, 1167), (1152, 1153, 1170, 1171), (1152, 1171, 1119, 837), (1182, 1183, 1175, 1173), (1183, 1184, 1177, 1175), (1181, 1423, 1424, 1179), (1185, 1186, 1181, 1179), (1186, 1182, 1173, 1181), (1178, 1687, 1688, 1180), (1190, 1191, 1182, 1186), (1189, 1190, 1186, 1185), (1187, 1188, 1184, 1183), (1182, 1213, 1214, 1183), (1207, 1208, 1187, 1191), (1208, 1209, 1188, 1187), (1210, 1211, 1190, 1189), (1211, 1207, 1191, 1190), (1206, 1202, 1196, 1195), (1205, 1206, 1195, 1194), (1203, 1204, 1193, 1192), (1202, 1203, 1192, 1196), (1172, 1174, 1197, 1201), (1174, 1176, 1198, 1197), (1178, 1180, 1200, 1199), (1180, 1172, 1201, 1200), (1201, 1197, 1203, 1202), (1197, 1198, 1204, 1203), (1199, 1200, 1206, 1205), (1200, 1201, 1202, 1206), (1195, 1196, 1207, 1211), (1194, 1195, 1211, 1210), (1192, 1193, 1209, 1208), (1196, 1192, 1208, 1207), (1187, 1215, 1212, 1191), (1191, 1212, 1213, 1182), (1183, 1214, 1215, 1187), (1216, 1244, 1311, 1252), (1250, 1257, 1233, 1230), (1258, 1249, 1216, 1219), (1219, 1216, 1252, 1259), (1253, 1310, 1245, 1230), (1255, 1308, 1247, 1217), (1261, 1299, 1228, 1218), (1243, 1234, 1269, 1298), (1272, 1279, 1223, 1221), (1235, 1237, 1280, 1271), (1234, 1236, 1278, 1269), (1279, 1291, 1226, 1223), (1220, 1229, 1297, 1270), (1293, 1274, 1222, 1227), (1228, 1221, 1268, 1303), (1291, 1288, 1225, 1226), (1244, 1315, 1319, 1311), (1224, 1227, 1289, 1286), (1236, 1241, 1290, 1278), (1294, 1282, 1239, 1240), (1227, 1222, 1277, 1289), (1241, 1238, 1285, 1290), (1302, 1265, 1235, 1242), (1263, 1304, 1243, 1232), (1229, 1219, 1259, 1297), (1222, 1220, 1270, 1277), (1265, 1273, 1237, 1235), (1233, 1242, 1300, 1262), (1296, 1284, 1238, 1241), (1237, 1240, 1292, 1280), (1240, 1239, 1287, 1292), (1299, 1272, 1221, 1228), (1273, 1294, 1240, 1237), (1242, 1235, 1271, 1300), (1304, 1267, 1234, 1243), (1232, 1243, 1298, 1260), (1230, 1233, 1262, 1253), (1257, 1302, 1242, 1233), (1230, 1245, 1305, 1250), (1218, 1228, 1303, 1264), (1301, 1258, 1219, 1229), (1223, 1226, 1295, 1276), (1275, 1296, 1241, 1236), (1281, 1293, 1227, 1224), (1226, 1225, 1283, 1295), (1274, 1266, 1220, 1222), (1221, 1223, 1276, 1268), (1266, 1301, 1229, 1220), (1267, 1275, 1236, 1234), (1231, 1232, 1260, 1251), (1217, 1218, 1264, 1255), (1217, 1247, 1309, 1254), (1231, 1246, 1307, 1256), (1245, 1316, 1323, 1305), (1305, 1323, 1322, 1306), (1308, 1320, 1314, 1247), (1251, 1312, 1246, 1231), (1254, 1261, 1218, 1217), (1256, 1263, 1232, 1231), (1249, 1306, 1244, 1216), (1260, 1259, 1252, 1251), (1262, 1261, 1254, 1253), (1250, 1249, 1258, 1257), (1298, 1297, 1259, 1260), (1300, 1299, 1261, 1262), (1256, 1255, 1264, 1263), (1302, 1301, 1266, 1265), (1304, 1303, 1268, 1267), (1278, 1277, 1270, 1269), (1280, 1279, 1272, 1271), (1265, 1266, 1274, 1273), (1267, 1268, 1276, 1275), (1290, 1289, 1277, 1278), (1292, 1291, 1279, 1280), (1294, 1293, 1281, 1282), (1296, 1295, 1283, 1284), (1285, 1286, 1289, 1290), (1287, 1288, 1291, 1292), (1273, 1274, 1293, 1294), (1275, 1276, 1295, 1296), (1269, 1270, 1297, 1298), (1271, 1272, 1299, 1300), (1257, 1258, 1301, 1302), (1263, 1264, 1303, 1304), (1311, 1312, 1251, 1252), (1307, 1308, 1255, 1256), (1305, 1306, 1249, 1250), (1253, 1254, 1309, 1310), (1354, 1337, 1336, 1248), (1353, 1327, 1331, 1352), (1350, 1335, 1334, 1351), (1307, 1321, 1320, 1308), (1309, 1325, 1324, 1310), (1311, 1319, 1318, 1312), (1247, 1314, 1325, 1309), (1306, 1322, 1315, 1244), (1312, 1318, 1317, 1246), (1310, 1324, 1316, 1245), (1336, 1347, 1340, 1328), (1356, 1332, 1326, 1355), (1352, 1331, 1330, 1357), (1357, 1330, 1329, 1358), (1349, 1328, 1335, 1350), (1318, 1357, 1358, 1317), (1359, 1333, 1332, 1356), (1355, 1326, 1337, 1354), (1340, 1347, 1348, 1338, 1360, 1313), (1339, 1365, 1367, 1381, 1368), (1313, 1360, 1370, 1374, 1376, 1369), (1337, 1348, 1347, 1336), (1332, 1344, 1363, 1338, 1326), (1331, 1343, 1342, 1330), (1330, 1342, 1382, 1366, 1380, 1378, 1341, 1329), (1328, 1340, 1346, 1335), (1329, 1341, 1375, 1373, 1364, 1371, 1345, 1333), (1333, 1345, 1362, 1344, 1332), (1326, 1338, 1348, 1337), (1322, 1351, 1353, 1315), (1314, 1355, 1354, 1325), (1320, 1321, 1317, 1358, 1356), (1316, 1349, 1350, 1323), (1319, 1352, 1357, 1318), (1320, 1356, 1355, 1314), (1323, 1350, 1351, 1322), (1324, 1248, 1349, 1316), (1315, 1353, 1352, 1319), (1325, 1354, 1248, 1324), (1246, 1317, 1321, 1307), (1356, 1358, 1329, 1333, 1332), (1360, 1338, 1363, 1372, 1370), (1365, 1313, 1369, 1377, 1379, 1367), (1370, 1364, 1373, 1374), (1369, 1361, 1341, 1378, 1377), (1367, 1366, 1382, 1381), (1389, 1704, 1701, 1393), (1388, 1689, 1696, 1386), (1371, 1364, 1370, 1372), (1400, 1717, 1716, 1399), (1375, 1341, 1361, 1369, 1376), (1380, 1366, 1367, 1379), (1401, 1713, 1717, 1400), (1385, 1693, 1699, 1384), (1386, 1696, 1693, 1385), (1383, 1698, 1692, 1387), (1384, 1699, 1698, 1383), (1694, 1695, 1690, 1691, 1697, 1700), (1345, 1387, 1388, 1362), (1363, 1385, 1384, 1372), (1362, 1388, 1386, 1344), (1371, 1383, 1387, 1345), (1344, 1386, 1385, 1363), (1372, 1384, 1383, 1371), (1399, 1716, 1712, 1398), (1394, 1726, 1720, 1397), (1393, 1701, 1705, 1392), (1392, 1705, 1710, 1391), (1397, 1720, 1721, 1396), (1391, 1710, 1708, 1390), (1390, 1708, 1704, 1389), (1719, 1725, 1724, 1722), (1706, 1702, 1703, 1707, 1709), (1395, 1723, 1726, 1394), (1711, 1715, 1718, 1714), (1398, 1712, 1713, 1401), (1396, 1721, 1723, 1395), (1381, 1391, 1390, 1368), (1343, 1389, 1393, 1342), (1342, 1393, 1392, 1382), (1382, 1392, 1391, 1381), (1368, 1390, 1389, 1343), (1380, 1394, 1397, 1378), (1377, 1396, 1395, 1379), (1378, 1397, 1396, 1377), (1379, 1395, 1394, 1380), (1373, 1398, 1401, 1374), (1376, 1400, 1399, 1375), (1375, 1399, 1398, 1373), (1374, 1401, 1400, 1376), (1410, 1416, 1419, 1409), (1409, 1419, 1418, 1403, 1408), (1403, 1418, 1417, 1402), (1408, 1403, 1402, 1411), (1415, 1404, 1407, 1414), (1414, 1407, 1406, 1413), (1413, 1406, 1405, 1412), (1412, 1405, 1404, 1415), (1404, 1408, 1411, 1407), (1407, 1411, 1410, 1406), (1406, 1410, 1409, 1405), (1405, 1409, 1408, 1404), (1336, 1412, 1415, 1248), (1328, 1413, 1412, 1336), (1349, 1414, 1413, 1328), (1248, 1415, 1414, 1349), (1313, 1365, 1346, 1340), (1365, 1339, 1346), (1353, 1351, 1327), (1327, 1368, 1343, 1331), (1339, 1368, 1327, 1351), (1339, 1351, 1346), (1351, 1350, 1335, 1346), (1416, 1417, 1418, 1419), (1411, 1402, 1417, 1416, 1410), (1281, 1224, 1212), (1224, 1286, 1213), (1286, 1285, 1213), (1213, 1285, 1238), (1238, 1284, 1214), (1284, 1283, 1214), (1214, 1283, 1215), (1225, 1288, 1215), (1288, 1287, 1215), (1215, 1287, 1239), (1239, 1282, 1212), (1212, 1224, 1213), (1213, 1238, 1214), (1215, 1239, 1212), (1215, 1283, 1225), (1281, 1212, 1282), (1177, 1422, 1420, 1175), (1175, 1420, 1421, 1173), (1173, 1421, 1423, 1181), (1137, 1431, 1434, 1140), (1134, 1428, 1429, 1135), (1465, 1445, 1439, 1461), (1475, 1446, 1443, 1471), (1464, 1447, 1441, 1463), (1474, 1444, 1437, 1473), (1472, 1493, 1489, 1436), (1463, 1686, 1685), (1477, 1451, 1444, 1474), (1467, 1450, 1447, 1464), (1476, 1449, 1446, 1475), (1466, 1448, 1445, 1465), (1456, 1486, 1487, 1466, 1451), (1481, 1458, 1449, 1476), (1469, 1459, 1450, 1467), (1480, 1456, 1451, 1477), (1472, 1436, 1455, 1478), (1462, 1440, 1454, 1468), (1470, 1442, 1453, 1479), (1455, 1482, 1486, 1456), (1478, 1455, 1456, 1480), (1468, 1454, 1459, 1469), (1479, 1453, 1458, 1481), (1436, 1460, 1484, 1482, 1455), (1485, 1457, 1448, 1466, 1487), (1453, 1468, 1469, 1458), (1460, 1438, 1452, 1483, 1484), (1442, 1462, 1468, 1453), (1458, 1469, 1467, 1449), (1451, 1466, 1465, 1444), (1449, 1467, 1464, 1446), (1684, 1439, 1471), (1634, 1640, 1533, 1528), (1446, 1464, 1463, 1443), (1444, 1465, 1461, 1437), (1630, 1638, 1494, 1492), (1685, 1471, 1443), (1452, 1479, 1481, 1457), (1454, 1478, 1480, 1459), (1438, 1470, 1479, 1452), (1440, 1472, 1478, 1454), (1459, 1480, 1477, 1450), (1457, 1481, 1476, 1448), (1448, 1476, 1475, 1445), (1450, 1477, 1474, 1447), (1687, 1439, 1688), (1460, 1488, 1491, 1438), (1447, 1474, 1473, 1441), (1445, 1475, 1471, 1439), (1482, 1484, 1483), (1485, 1487, 1486), (1485, 1486, 1482, 1483), (1483, 1452, 1457, 1485), (1527, 1501, 1496, 1530), (1529, 1498, 1497, 1526), (1528, 1502, 1501, 1527), (1502, 1505, 1504, 1499), (1490, 1526, 1532, 1631, 1632), (1438, 1491, 1490, 1470), (1492, 1494, 1641, 1635), (1436, 1489, 1488, 1460), (1503, 1501, 1502, 1499), (1497, 1503, 1499, 1500), (1498, 1495, 1503, 1497), (1495, 1496, 1501, 1503), (1531, 1495, 1498, 1529), (1440, 1636, 1637, 1493, 1472), (1530, 1496, 1495, 1531), (1526, 1497, 1500, 1532), (1518, 1508, 1522, 1520, 1523, 1507, 1517), (1645, 1537, 1549, 1667), (1634, 1528, 1527, 1493, 1637), (1528, 1533, 1505, 1502), (1442, 1633, 1630, 1492, 1462), (1499, 1504, 1506, 1500), (1608, 1588, 1590, 1609), (1543, 1536, 1508, 1518), (1642, 1535, 1547, 1663), (1654, 1646, 1536, 1543), (1517, 1507, 1524, 1521, 1525, 1509, 1519), (1504, 1510, 1512, 1506), (1673, 1678, 1670, 1669), (1640, 1649, 1539, 1533), (1533, 1539, 1511, 1505), (1534, 1538, 1648, 1639), (1505, 1511, 1510, 1504), (1510, 1513, 1515, 1512), (1649, 1651, 1541, 1539), (1650, 1680, 1678, 1673, 1674, 1648), (1539, 1541, 1514, 1511), (1538, 1540, 1650, 1648), (1511, 1514, 1513, 1510), (1513, 1517, 1519, 1515), (1651, 1654, 1543, 1541), (1544, 1546, 1661, 1657), (1541, 1543, 1518, 1514), (1540, 1542, 1653, 1650), (1514, 1518, 1517, 1513), (1671, 1516, 1655, 1681), (1652, 1644, 1666, 1658, 1664, 1643, 1516), (1663, 1547, 1544, 1657), (1535, 1507, 1523, 1547), (1667, 1549, 1545, 1659), (1537, 1509, 1525, 1549), (1542, 1537, 1645, 1653), (1521, 1524, 1548, 1545), (1548, 1535, 1642, 1665), (1520, 1522, 1546, 1544), (1571, 1584, 1603, 1572), (1570, 1582, 1584, 1571), (1679, 1652, 1516, 1671), (1515, 1519, 1542, 1540), (1494, 1668, 1676, 1641), (1512, 1515, 1540, 1538), (1516, 1643, 1662, 1656, 1660, 1647, 1655), (1506, 1512, 1538, 1534), (1557, 1560, 1562, 1555), (1546, 1536, 1646, 1661), (1545, 1548, 1665, 1659), (1500, 1506, 1534, 1532), (1669, 1670, 1682, 1675), (1532, 1534, 1639, 1631), (1489, 1530, 1531, 1488), (1488, 1531, 1529, 1491), (1462, 1492, 1635, 1636, 1440), (1491, 1529, 1526, 1490), (1493, 1527, 1530, 1489), (1572, 1603, 1581, 1573), (1616, 1605, 1593, 1614), (1606, 1599, 1587, 1607), (1556, 1564, 1559, 1554), (1624, 1601, 1575, 1622), (1607, 1587, 1588, 1608), (1589, 1586, 1598, 1591), (1555, 1562, 1564, 1556), (1573, 1581, 1582, 1570), (1609, 1590, 1599, 1606), (1623, 1576, 1578, 1625), (1563, 1561, 1558, 1565), (1615, 1594, 1596, 1617), (1577, 1574, 1600, 1579), (1597, 1595, 1592, 1604), (1614, 1593, 1594, 1615), (1585, 1583, 1580, 1602), (1617, 1596, 1605, 1616), (1625, 1578, 1601, 1624), (1522, 1552, 1551, 1546), (1536, 1550, 1553, 1508), (1508, 1553, 1552, 1522), (1546, 1551, 1550, 1536), (1552, 1555, 1556, 1551), (1550, 1554, 1557, 1553), (1553, 1557, 1555, 1552), (1551, 1556, 1554, 1550), (1559, 1558, 1561, 1560), (1560, 1561, 1563, 1562), (1565, 1564, 1562, 1563), (1564, 1565, 1558, 1559), (1554, 1559, 1560, 1557), (1544, 1569, 1567, 1520), (1547, 1568, 1569, 1544), (1520, 1567, 1566, 1523), (1523, 1566, 1568, 1547), (1569, 1572, 1573, 1567), (1568, 1571, 1572, 1569), (1567, 1573, 1570, 1566), (1566, 1570, 1571, 1568), (1575, 1574, 1577, 1576), (1579, 1578, 1576, 1577), (1581, 1580, 1583, 1582), (1585, 1584, 1582, 1583), (1587, 1586, 1589, 1588), (1591, 1590, 1588, 1589), (1593, 1592, 1595, 1594), (1597, 1596, 1594, 1595), (1586, 1587, 1599, 1598), (1574, 1575, 1601, 1600), (1580, 1581, 1603, 1602), (1592, 1593, 1605, 1604), (1590, 1591, 1598, 1599), (1578, 1579, 1600, 1601), (1604, 1605, 1596, 1597), (1602, 1603, 1584, 1585), (1622, 1575, 1576, 1623), (1613, 1609, 1606, 1610), (1611, 1607, 1608, 1612), (1610, 1606, 1607, 1611), (1612, 1608, 1609, 1613), (1524, 1612, 1613, 1548), (1535, 1610, 1611, 1507), (1507, 1611, 1612, 1524), (1548, 1613, 1610, 1535), (1621, 1617, 1616, 1619), (1618, 1614, 1615, 1620), (1620, 1615, 1617, 1621), (1619, 1616, 1614, 1618), (1545, 1619, 1618, 1521), (1525, 1620, 1621, 1549), (1521, 1618, 1620, 1525), (1549, 1621, 1619, 1545), (1626, 1622, 1623, 1628), (1629, 1625, 1624, 1627), (1628, 1623, 1625, 1629), (1627, 1624, 1622, 1626), (1537, 1627, 1626, 1509), (1519, 1628, 1629, 1542), (1542, 1629, 1627, 1537), (1509, 1626, 1628, 1519), (1630, 1633, 1632, 1631), (1634, 1637, 1636, 1635), (1634, 1635, 1641, 1640), (1639, 1638, 1630, 1631), (1667, 1666, 1644, 1645), (1663, 1662, 1643, 1642), (1683, 1651, 1649, 1677, 1675, 1682), (1653, 1652, 1679, 1680, 1650), (1648, 1674, 1672, 1638, 1639), (1677, 1649, 1640, 1641, 1676), (1655, 1654, 1651, 1683, 1681), (1645, 1644, 1652, 1653), (1647, 1646, 1654, 1655), (1661, 1660, 1656, 1657), (1665, 1664, 1658, 1659), (1646, 1647, 1660, 1661), (1657, 1656, 1662, 1663), (1642, 1643, 1664, 1665), (1659, 1658, 1666, 1667), (1470, 1490, 1632, 1633, 1442), (1672, 1674, 1673), (1675, 1677, 1676), (1678, 1680, 1679), (1681, 1683, 1682), (1669, 1668, 1672, 1673), (1675, 1676, 1668, 1669), (1671, 1670, 1678, 1679), (1681, 1682, 1670, 1671), (1638, 1672, 1668, 1494), (1685, 1443, 1463), (1174, 1685, 1686, 1176), (1172, 1684, 1685, 1174), (1180, 1688, 1684, 1172), (1473, 1686, 1441), (1437, 1461, 1686), (1684, 1471, 1685), (1441, 1686, 1463), (1688, 1439, 1684), (1686, 1473, 1437), (1461, 1439, 1687, 1437), (1437, 1687, 1473), (1690, 1689, 1692, 1691), (1694, 1693, 1696, 1695), (1695, 1696, 1689, 1690), (1691, 1692, 1698, 1697), (1693, 1694, 1700, 1699), (1697, 1698, 1699, 1700), (1702, 1701, 1704, 1703), (1706, 1705, 1701, 1702), (1703, 1704, 1708, 1707), (1710, 1709, 1707, 1708), (1712, 1711, 1714, 1713), (1711, 1712, 1716, 1715), (1713, 1714, 1718, 1717), (1715, 1716, 1717, 1718), (1720, 1719, 1722, 1721), (1721, 1722, 1724, 1723), (1719, 1720, 1726, 1725), (1725, 1726, 1723, 1724), (1705, 1706, 1709, 1710), (1387, 1692, 1689, 1388)])
me_cube_001.polygons.foreach_set('material_index', [3, 3, 3, 3, 3, 3, 0, 3, 0, 3, 0, 3, 3, 3, 0, 0, 3, 3, 3, 0, 0, 0, 0, 0, 0, 3, 3, 3, 0, 0, 3, 3, 3, 0, 0, 2, 0, 0, 0, 1, 1, 1, 1, 1, 1, 0, 2, 3, 0, 0, 3, 0, 0, 3, 0, 0, 3, 3, 0, 3, 3, 3, 3, 0, 0, 3, 3, 0, 3, 0, 0, 0, 0, 2, 0, 1, 1, 3, 0, 3, 0, 3, 3, 3, 3, 3, 2, 3, 1, 1, 1, 0, 0, 2, 0, 3, 3, 3, 0, 0, 3, 3, 3, 2, 0, 1, 2, 3, 2, 3, 1, 0, 0, 3, 0, 3, 0, 0, 0, 3, 3, 3, 3, 0, 0, 0, 3, 0, 3, 0, 3, 3, 0, 2, 3, 3, 2, 1, 0, 2, 0, 0, 0, 0, 3, 0, 3, 3, 0, 1, 3, 0, 3, 0, 3, 3, 3, 3, 3, 3, 3, 3, 0, 3, 0, 3, 1, 3, 3, 3, 3, 0, 0, 2, 2, 1, 0, 2, 0, 0, 0, 0, 3, 0, 3, 3, 0, 3, 3, 3, 3, 3, 3, 3, 3, 3, 3, 3, 3, 3, 3, 3, 3, 3, 0, 0, 0, 0, 3, 3, 0, 0, 3, 3, 3, 3, 0, 3, 0, 0, 3, 0, 3, 0, 0, 0, 0, 0, 0, 0, 0, 0, 0, 0, 3, 3, 3, 3, 3, 3, 0, 0, 0, 0, 0, 0, 0, 0, 0, 0, 0, 0, 0, 0, 0, 0, 3, 0, 3, 3, 3, 3, 3, 3, 0, 0, 3, 3, 3, 3, 3, 3, 3, 3, 0, 0, 3, 3, 3, 3, 3, 3, 3, 3, 0, 0, 3, 3, 3, 3, 0, 3, 0, 3, 0, 0, 0, 0, 0, 0, 0, 0, 0, 0, 0, 0, 0, 0, 0, 0, 0, 0, 0, 0, 0, 0, 0, 0, 0, 0, 0, 0, 0, 0, 0, 0, 0, 0, 0, 0, 0, 0, 0, 0, 0, 0, 0, 0, 0, 0, 0, 0, 0, 0, 0, 0, 0, 0, 0, 0, 0, 0, 0, 0, 0, 0, 0, 0, 0, 0, 0, 0, 0, 0, 0, 0, 0, 0, 0, 0, 0, 0, 0, 0, 0, 0, 0, 0, 0, 0, 0, 0, 0, 0, 0, 0, 0, 0, 0, 0, 0, 0, 0, 0, 0, 0, 0, 0, 0, 0, 0, 0, 0, 0, 0, 0, 0, 0, 0, 0, 0, 0, 0, 0, 0, 0, 0, 0, 0, 0, 0, 0, 0, 0, 0, 0, 0, 0, 0, 0, 0, 0, 0, 0, 0, 0, 0, 0, 0, 0, 0, 0, 0, 0, 0, 0, 0, 0, 0, 0, 0, 0, 0, 0, 0, 0, 0, 0, 0, 0, 0, 0, 0, 0, 0, 0, 0, 0, 0, 0, 0, 0, 0, 0, 0, 0, 0, 0, 0, 0, 0, 0, 0, 0, 0, 0, 0, 0, 0, 0, 0, 0, 0, 0, 0, 0, 0, 0, 0, 0, 0, 0, 0, 0, 0, 0, 0, 0, 0, 0, 0, 0, 0, 0, 0, 0, 0, 0, 0, 0, 0, 0, 0, 0, 0, 0, 0, 0, 0, 0, 0, 0, 0, 0, 0, 0, 0, 0, 0, 0, 0, 0, 0, 0, 0, 0, 0, 0, 0, 0, 0, 0, 0, 0, 0, 0, 0, 0, 0, 0, 0, 0, 0, 0, 0, 0, 0, 0, 0, 0, 0, 0, 0, 0, 0, 0, 0, 0, 0, 0, 0, 0, 0, 0, 0, 0, 0, 0, 0, 0, 0, 0, 0, 0, 0, 0, 0, 0, 0, 0, 0, 0, 0, 0, 0, 0, 0, 0, 0, 0, 0, 0, 0, 0, 0, 0, 0, 0, 0, 0, 0, 0, 0, 0, 0, 0, 0, 0, 0, 0, 0, 0, 0, 0, 0, 0, 0, 0, 0, 0, 0, 0, 0, 0, 0, 0, 0, 0, 0, 0, 0, 0, 0, 0, 0, 0, 0, 0, 0, 0, 0, 0, 0, 0, 0, 0, 0, 0, 0, 0, 0, 0, 0, 0, 0, 0, 0, 0, 0, 0, 0, 0, 0, 0, 0, 0, 0, 0, 0, 0, 0, 0, 0, 0, 0, 0, 0, 0, 0, 0, 0, 0, 0, 0, 0, 0, 0, 0, 0, 0, 0, 0, 0, 0, 0, 0, 0, 0, 0, 0, 0, 0, 0, 0, 0, 0, 0, 0, 0, 0, 0, 0, 0, 0, 0, 0, 0, 0, 0, 0, 0, 0, 0, 0, 0, 0, 0, 0, 0, 0, 0, 0, 0, 0, 0, 0, 0, 0, 0, 0, 0, 0, 0, 0, 0, 0, 0, 0, 0, 0, 0, 0, 0, 0, 0, 0, 0, 0, 0, 0, 0, 0, 0, 0, 0, 0, 0, 0, 0, 0, 0, 0, 0, 0, 0, 0, 0, 0, 0, 0, 0, 0, 0, 0, 0, 0, 0, 0, 0, 0, 0, 0, 0, 0, 0, 0, 0, 0, 0, 0, 0, 0, 0, 0, 0, 0, 0, 0, 0, 0, 0, 0, 0, 0, 0, 0, 0, 0, 0, 0, 0, 0, 0, 0, 0, 0, 3, 3, 3, 3, 3, 3, 0, 3, 0, 3, 0, 3, 3, 3, 0, 0, 3, 3, 3, 0, 0, 0, 0, 0, 0, 3, 3, 3, 0, 0, 3, 3, 3, 0, 0, 2, 0, 0, 0, 1, 1, 1, 1, 1, 1, 0, 2, 3, 0, 0, 3, 0, 0, 3, 0, 0, 3, 3, 0, 3, 3, 3, 3, 0, 0, 3, 3, 0, 3, 0, 0, 0, 0, 2, 0, 1, 1, 3, 0, 3, 0, 3, 3, 3, 3, 3, 2, 3, 1, 1, 1, 0, 0, 2, 0, 3, 3, 3, 0, 0, 3, 3, 3, 2, 0, 1, 2, 3, 2, 3, 1, 0, 0, 3, 0, 3, 0, 0, 0, 3, 3, 3, 3, 0, 0, 0, 3, 0, 3, 0, 3, 3, 0, 2, 3, 3, 2, 1, 0, 2, 0, 0, 0, 0, 3, 0, 3, 3, 0, 1, 3, 0, 3, 0, 3, 3, 3, 3, 3, 3, 3, 3, 0, 3, 0, 3, 1, 3, 3, 3, 3, 0, 0, 2, 2, 1, 0, 2, 0, 0, 0, 0, 3, 0, 3, 3, 0, 3, 3, 3, 3, 3, 3, 3, 3, 3, 3, 3, 3, 3, 3, 3, 3, 3, 0, 0, 0, 0, 3, 3, 0, 0, 3, 3, 3, 3, 0, 3, 0, 0, 3, 0, 3, 0, 0, 0, 0, 0, 0, 0, 0, 0, 0, 0, 3, 3, 3, 3, 3, 3, 0, 0, 0, 0, 0, 0, 0, 0, 0, 0, 0, 0, 0, 0, 0, 0, 3, 0, 3, 3, 3, 3, 3, 3, 0, 0, 3, 3, 3, 3, 3, 3, 3, 3, 0, 0, 3, 3, 3, 3, 3, 3, 3, 3, 0, 0, 3, 3, 3, 3, 0, 3, 0, 3, 0, 0, 0, 0, 0, 0, 0, 0, 0, 0, 0, 0, 0, 0, 0, 0, 0, 0, 0, 0, 0, 0, 0, 0, 0, 0, 0, 0, 0, 0, 0, 0, 0, 0, 0, 0, 0, 0, 0, 0, 0, 0, 0, 0, 0, 0, 0, 0, 0, 0, 0, 0, 0, 0, 0, 0, 0, 0, 0, 0, 0, 0, 0, 0, 0, 0, 0, 0, 0, 0, 0, 0, 0, 0, 0, 0, 0, 0, 0, 0, 0, 0, 0, 0, 0, 0, 0, 0, 0, 0, 0, 0, 0, 0, 0, 0, 0, 0, 0, 0, 0, 0, 0, 0, 0, 0, 0, 0, 0, 0, 0, 0, 0, 0, 0, 0, 0, 0, 0, 0, 0, 0, 0, 0, 0, 0, 0, 0, 0, 0, 0, 0, 0, 0, 0, 0, 0, 0, 0, 0, 0, 0, 0, 0, 0, 0, 0, 0, 0, 0, 0, 0, 0, 0, 0, 0, 0, 0, 0, 0, 0, 0, 0, 0, 0, 0, 0, 0, 0, 0, 0, 0, 0, 0, 0, 0, 0, 0, 0, 0, 0, 0, 0, 0, 0, 0, 0, 0, 0, 0, 0, 0, 0, 0, 0, 0, 0, 0, 0, 0, 0, 0, 0, 0, 0, 0, 0, 0, 0, 0, 0, 0, 0, 0, 0, 0, 0, 0, 0, 0, 0, 0, 0, 0, 0, 0, 0, 0, 0, 0, 0, 0, 0, 0, 0, 0, 0, 0, 0, 0, 0, 0, 0, 0, 0, 0, 0, 0, 0, 0, 0, 0, 0, 0, 0, 0, 0, 0, 0, 0, 0, 0, 0, 0, 0, 0, 0, 0, 0, 0, 0, 0, 0, 0, 0, 0, 0, 0, 0, 0, 0, 0, 0, 0, 0, 0, 0, 0, 0, 0, 0, 0, 0, 0, 0, 0, 0, 0, 0, 0, 0, 0, 0, 0, 0, 0, 0, 0, 0, 0, 0, 0, 0, 0, 0, 0, 0, 0, 0, 0, 0, 0, 0, 0, 0, 0, 0, 0, 0, 0, 0, 0, 0, 0, 0, 0, 0, 0, 0, 0, 0, 0, 0, 0, 0, 0, 0, 0, 0, 0, 0, 0, 0, 0, 0, 0, 0, 0, 0, 0, 0, 0, 0, 0, 0, 0, 0, 0, 0, 0, 0, 0, 0, 0, 0, 0, 0, 0, 0, 0, 0, 0, 0, 0, 0, 0, 0, 0, 0, 0, 0, 0, 0, 0, 0, 0, 0, 0, 0, 0, 0, 0, 0, 0, 0, 0, 0, 0, 0, 0, 0, 0, 0, 0, 0, 0, 0, 0, 0, 0, 0, 0, 0, 0, 0, 0, 0, 0, 0, 0, 0, 0, 0, 0, 0, 0, 0, 0, 0, 0, 0, 0, 0, 0, 0, 0, 0, 0, 0, 0, 0, 0, 0, 0, 0, 0, 0, 0, 0, 0, 0, 0, 0, 0, 0, 0, 0, 0, 0, 0, 0, 0, 0, 0, 0, 0, 0, 0, 0, 0, 0, 0, 0, 0, 0, 0, 0, 0, 0, 0, 0, 0, 0, 0, 0, 0, 0, 0, 0, 0, 0, 0, 0, 0, 0, 0, 0, 0, 0, 0, 0, 0, 0, 0, 0, 0, 0, 0, 0, 0, 0, 0, 0, 0, 0, 0, 0, 0, 0, 0, 0, 0, 0, 0, 0, 0, 0, 0, 0, 0, 0, 0, 0, 0, 0, 0, 0, 0, 0, 0, 0, 0])
me_cube_001.materials.append(mat_color_cara)
me_cube_001.materials.append(mat_ojo)
me_cube_001.materials.append(mat_material_001)
me_cube_001.materials.append(mat_material_003)
me_cube_001.use_remesh_preserve_volume = False
me_cube_001.use_remesh_preserve_attributes = False
me_cube_001.use_mirror_vertex_groups = False
me_cube_001.update()

# ---- objects
ob_light = bpy.data.objects.new('Light', light_light)
ob_camera = bpy.data.objects.new('Camera', cam_camera)
ob_cube_001 = bpy.data.objects.new('Cube.001', me_cube_001)

# ---- transforms, parenting, visibility, modifiers, constraints
ob_light.location = (4.076, 1.005, 5.904)
ob_light.rotation_euler = (0.6503, 0.05522, 1.866)
ob_light.lock_rotations_4d = False
ob_light.empty_display_type = 'ARROWS'
ob_light.color = (0.0, 0.0, 0.0, 0.0)
ob_light.lineart.crease_threshold = 0.0
ob_camera.location = (7.359, -6.926, 4.958)
ob_camera.rotation_euler = (1.109, 0.0, 0.8149)
ob_camera.lock_rotations_4d = False
ob_camera.empty_display_type = 'ARROWS'
ob_camera.color = (0.0, 0.0, 0.0, 0.0)
ob_camera.display_type = 'WIRE'
ob_camera.lineart.crease_threshold = 0.0
ob_cube_001.location = (-0.1518, 0.005958, 10.18)
ob_cube_001.rotation_euler = (-6283.0, -0.0, 0.0)
ob_cube_001.lock_rotations_4d = False
ob_cube_001.empty_display_type = 'ARROWS'
ob_cube_001.lineart.crease_threshold = 0.0

# ---- collection membership
col_collection.objects.link(ob_light)
col_collection.objects.link(ob_camera)
col_collection.objects.link(ob_cube_001)

# ---- scene / render settings (as saved in the file)
scene.camera = ob_camera
scene.frame_start = 1; scene.frame_end = 250; scene.frame_set(1)
scene.render.engine = 'BLENDER_EEVEE_NEXT'
scene.cycles.use_denoising = False
scene.cycles.samples = 128
scene.cycles.sampling_pattern = 'TABULATED_SOBOL'
scene.cycles.use_adaptive_sampling = False
scene.cycles.use_light_tree = False
scene.view_settings.view_transform = 'Filmic'
bpy.context.view_layer.update()

